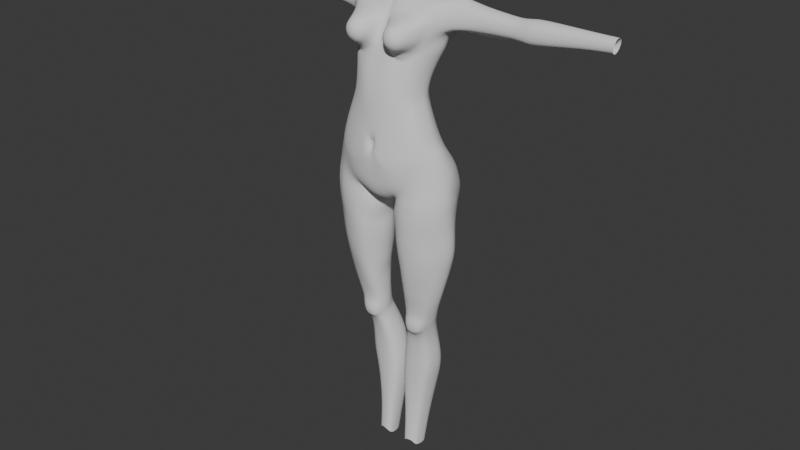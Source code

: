 # Source: StylizedCharaBlendAlong24.blend  (saved by Blender 5.0.118; exported with 4.5.12 LTS)
import bpy
from mathutils import Matrix  # noqa: F401  (used for matrix-valued properties, if any)

bpy.ops.wm.read_factory_settings(use_empty=True)
scene = bpy.context.scene
scene.name = 'Scene'

# ---- collections
col_reference_images = bpy.data.collections.new('Reference images'); scene.collection.children.link(col_reference_images)
col_mesh = bpy.data.collections.new('Mesh'); scene.collection.children.link(col_mesh)

# ---- world
world_world = bpy.data.worlds.new('World'); scene.world = world_world
world_world.use_nodes = True; world_world.node_tree.nodes.clear()
_N = world_world.node_tree.nodes; _L = world_world.node_tree.links
n0 = _N.new('ShaderNodeOutputWorld'); n0.name = 'World Output'; n0.location = (200, 100)
n1 = _N.new('ShaderNodeBackground'); n1.name = 'Background'; n1.location = (-200, 100)
n1.inputs[0].default_value = (0.05088, 0.05088, 0.05088, 1.0)
_L.new(n1.outputs[0], n0.inputs[0])
n0.is_active_output = True
world_world.color = (0.05088, 0.05088, 0.05088)
world_world.sun_shadow_jitter_overblur = 0.0

# ---- meshes
me_cylinder = bpy.data.meshes.new('Cylinder')
me_cylinder.from_pydata([(1.521e-07, 0.6486, -1.5), (-8.329e-09, 0.7866, 1.124), (0.5234, 0.7797, 1.157), (0.7527, 0.6677, 1.218), (1.152, 0.502, -1.3), (1.025, 0.4306, 1.621), (1.328, -0.01377, -1.07), (1.04, 0.2911, 1.606), (1.216, -0.3473, -1.17), (0.9895, 0.07865, 1.587), (0.9233, -0.6022, -1.389), (0.7633, -0.3312, 1.251), (0.5135, -0.7313, -1.714), (1.463e-08, -0.7658, -1.884), (-9.369e-13, -0.4945, 1.288), (-2.003e-07, 0.4617, -0.4658), (0.5191, 0.4121, -0.4094), (0.7744, 0.2547, -0.3688), (0.9322, 0.01215, -0.3372), (0.9847, -0.1694, -0.3307), (0.9272, -0.4661, -0.4242), (0.7791, -0.6147, -0.5061), (0.5383, -0.7376, -0.6016), (-4.478e-10, -0.8241, -0.8921), (7.777e-08, 0.5738, 0.5819), (0.418, 0.5094, 0.5983), (0.6102, 0.3875, 0.6682), (0.7814, 0.1625, 0.7053), (0.8334, -0.002108, 0.7021), (0.7812, -0.249, 0.6832), (0.6046, -0.4995, 0.6598), (0.4521, -0.5988, 0.6318), (-3.685e-16, -0.6897, 0.6003), (0.4666, 0.3315, -0.0007493), (0.6661, 0.2081, 0.03722), (0.7744, 0.01983, 0.09757), (0.8325, -0.1352, 0.09741), (0.7747, -0.421, 0.04343), (0.6569, -0.5861, -0.04943), (0.475, -0.6935, -0.1323), (8.445e-19, -0.7933, -0.1982), (1.676e-07, 0.3882, -0.07757), (-1.223e-07, 0.4151, 0.2052), (0.4113, 0.3516, 0.2429), (0.5823, 0.2359, 0.2967), (0.7214, 0.05888, 0.3404), (0.7941, -0.08712, 0.3383), (0.722, -0.3769, 0.2918), (0.5826, -0.5689, 0.2411), (0.4386, -0.6737, 0.1975), (1.365e-17, -0.7747, 0.1602), (0.4771, 0.71, -1.089), (0.7482, 0.6113, -1.031), (1.027, 0.4106, -1.032), (1.253, -0.05646, -0.7511), (1.109, -0.3854, -0.8969), (0.9008, -0.6165, -1.064), (0.5729, -0.7834, -1.242), (-5.508e-09, -0.8113, -1.375), (-1.91e-07, 0.6704, -1.193), (6.347e-08, 0.104, -2.098), (0.1704, 0.01836, -2.009), (-3.293e-08, -0.3917, -2.074), (0.3025, -0.4012, -1.919), (-1.055e-07, 0.4359, -1.774), (0.09573, 0.2778, -2.065), (0.571, 0.5976, -3.116), (0.9482, 0.7061, -3.041), (1.286, 0.3315, -3.052), (1.485, 0.06875, -3.086), (1.29, -0.2711, -3.087), (0.9665, -0.5233, -3.126), (0.4901, -0.6268, -3.18), (0.1962, 0.05281, -3.203), (0.2283, -0.285, -3.201), (0.3186, 0.3466, -3.172), (0.5856, 0.5819, -2.724), (0.3355, 0.3481, -2.777), (1.24, 0.3422, -2.581), (0.9252, 0.7956, -2.646), (0.1332, 0.02159, -2.817), (0.2179, -0.3415, -2.803), (0.4802, -0.6776, -2.778), (0.9434, -0.5788, -2.664), (1.309, -0.2977, -2.588), (1.471, 0.04381, -2.542), (0.5454, 0.4636, -3.979), (0.8929, 0.5701, -4.004), (1.148, 0.2054, -3.935), (1.244, 0.02348, -3.925), (1.126, -0.2075, -3.948), (0.892, -0.3487, -3.971), (0.5068, -0.4577, -4.0), (0.3147, 0.009673, -3.967), (0.321, -0.2408, -3.969), (0.3695, 0.2265, -3.998), (0.2712, 0.3947, -2.413), (0.8566, 0.7047, -2.335), (0.1609, -0.4331, -2.275), (0.9369, -0.6509, -1.982), (1.312, -0.3897, -1.874), (1.491, -0.05464, -1.805), (0.5398, 0.643, -2.423), (1.181, 0.5569, -2.122), (0.1632, -0.01889, -2.337), (0.5107, -0.6941, -2.135), (0.4925, 0.3774, -4.465), (0.1096, 0.3137, -2.221), (0.2436, -0.3167, -2.111), (0.9111, -0.6124, -1.628), (1.273, -0.3393, -1.46), (1.427, 0.01104, -1.446), (1.231, 0.5689, -1.735), (0.07538, 0.01757, -2.133), (0.4619, -0.6759, -1.849), (0.8276, 0.3967, -4.437), (1.008, 0.1745, -4.474), (1.056, 0.03898, -4.482), (0.9742, -0.163, -4.471), (0.7987, -0.2629, -4.452), (0.5025, -0.3142, -4.448), (0.3073, 0.01381, -4.459), (0.3332, -0.1971, -4.453), (0.3459, 0.1863, -4.464), (0.006699, 0.7386, -1.635), (0.2506, 0.8334, 1.135), (0.2767, -0.7525, -1.811), (0.1238, -0.481, 1.333), (0.2964, -0.8073, -0.6779), (0.1849, 0.451, -0.4065), (0.2469, -0.7203, 0.4976), (0.1482, 0.5685, 0.5628), (0.1354, 0.3725, 0.02672), (0.2344, -0.7679, -0.2497), (0.1007, 0.387, 0.2627), (0.2444, -0.7519, 0.156), (0.2075, 0.7471, -1.173), (0.2667, -0.8323, -1.222), (0.1064, 0.08608, -2.037), (0.1894, -0.336, -2.101), (0.01949, 0.4628, -1.969), (0.5815, 0.589, -2.531), (1.231, 0.4068, -2.342), (0.1818, -0.01429, -2.631), (0.5244, -0.6787, -2.524), (0.3191, 0.3467, -2.596), (0.9067, 0.7424, -2.464), (0.2385, -0.3946, -2.621), (0.9423, -0.6206, -2.396), (1.315, -0.3522, -2.328), (1.463, 0.003815, -2.261), (0.4565, 0.3824, -4.774), (0.79, 0.4263, -4.765), (0.9365, 0.1858, -4.812), (0.9358, 0.07288, -4.807), (0.873, -0.1317, -4.77), (0.729, -0.2363, -4.688), (0.5081, -0.2628, -4.684), (0.2981, 0.0227, -4.805), (0.3527, -0.1691, -4.765), (0.3295, 0.1753, -4.816), (0.4469, 0.4078, -4.92), (0.7641, 0.4657, -4.949), (0.8905, 0.1917, -4.943), (0.8916, 0.08242, -4.943), (0.8583, -0.09114, -4.95), (0.6802, -0.2639, -4.826), (0.7854, -0.218, -4.882), (0.3047, 0.03009, -4.932), (0.3311, -0.1238, -4.946), (0.3431, 0.1796, -4.934), (0.4406, 0.4647, -5.054), (0.7427, 0.4308, -5.067), (0.8709, 0.2282, -5.046), (0.8683, 0.1203, -5.053), (0.8069, -0.06842, -5.119), (0.6556, -0.1288, -5.227), (0.4447, -0.1588, -5.222), (0.3165, 0.09047, -5.043), (0.339, -0.09352, -5.115), (0.3549, 0.2389, -5.04), (0.381, 0.5866, -5.347), (0.6851, 0.5527, -5.357), (0.815, 0.3686, -5.37), (0.8145, 0.2418, -5.372), (0.7833, 0.03223, -5.382), (0.6449, -0.05375, -5.412), (0.3622, -0.1035, -5.403), (0.2315, 0.2193, -5.364), (0.2422, 0.007643, -5.376), (0.2674, 0.3822, -5.365), (0.2554, 0.7306, -6.817), (0.5417, 0.7127, -6.809), (0.7058, 0.5553, -6.75), (0.7397, 0.3801, -6.746), (0.6857, 0.1379, -6.733), (0.5228, 0.02545, -6.782), (0.2298, -0.01279, -6.791), (0.06706, 0.3455, -6.783), (0.07772, 0.09979, -6.763), (0.1001, 0.5598, -6.779), (0.8164, 0.5258, -5.89), (0.6357, 0.7026, -5.907), (0.1038, 0.3047, -5.898), (0.1234, 0.07835, -5.894), (0.2824, -0.03843, -5.908), (0.6163, 0.002757, -5.91), (0.8377, 0.3308, -5.89), (0.3098, 0.7224, -5.905), (0.1467, 0.531, -5.894), (0.7954, 0.1069, -5.892), (0.2801, 0.5887, -7.589), (0.4816, 0.5723, -7.589), (0.5848, 0.4333, -7.598), (0.5973, 0.3006, -7.595), (0.5657, 0.1063, -7.585), (0.464, 0.01068, -7.571), (0.2588, -0.02348, -7.572), (0.1572, 0.2705, -7.611), (0.1656, 0.06938, -7.593), (0.1819, 0.4399, -7.604), (0.3014, 0.4468, -8.215), (0.4565, 0.4352, -8.216), (0.5537, 0.3036, -8.34), (0.5606, 0.1813, -8.336), (0.5376, 0.01767, -8.33), (0.4399, -0.04684, -8.204), (0.2829, -0.0729, -8.202), (0.1864, 0.1562, -8.347), (0.1947, -0.01697, -8.332), (0.2089, 0.309, -8.342), (0.8193, 0.5599, -6.263), (0.06831, 0.3324, -6.289), (0.2519, -0.02583, -6.279), (0.8416, 0.3636, -6.26), (0.2791, 0.7567, -6.293), (0.7996, 0.1223, -6.255), (0.616, 0.7383, -6.287), (0.07984, 0.0893, -6.276), (0.597, 0.01289, -6.273), (0.1041, 0.5644, -6.283), (0.5259, -0.2797, -4.823), (0.4152, -0.2438, -4.879), (0.7945, -0.1899, -4.989), (0.3885, -0.2112, -4.989), (0.7527, -0.1828, -5.099), (0.6419, -0.2039, -5.163), (0.4956, -0.2193, -5.161), (0.4073, -0.1989, -5.1), (0.6469, -0.2823, -4.928), (0.7176, -0.2588, -4.95), (0.5392, -0.2925, -4.925), (0.4708, -0.2762, -4.944), (0.717, -0.2479, -5.018), (0.4586, -0.2623, -5.016), (0.7029, -0.2374, -5.09), (0.629, -0.2521, -5.11), (0.5241, -0.2613, -5.108), (0.4597, -0.2485, -5.089), (0.6335, -0.2739, -5.023), (0.5342, -0.2821, -5.021), (0.5662, 0.4833, -3.73), (0.9243, 0.6337, -3.709), (0.3617, 0.267, -3.739), (0.2549, 0.02669, -3.707), (0.9327, -0.4002, -3.728), (1.202, -0.2146, -3.676), (1.209, 0.2494, -3.663), (0.2881, -0.2509, -3.721), (0.5216, -0.5194, -3.779), (1.314, 0.04327, -3.662), (0.5727, 0.524, -3.467), (0.2491, 0.04526, -3.456), (1.248, -0.2274, -3.435), (0.2603, -0.2597, -3.481), (0.9571, -0.4549, -3.474), (0.3455, 0.3123, -3.492), (0.9435, 0.6522, -3.447), (1.248, 0.299, -3.418), (0.5188, -0.5713, -3.516), (1.369, 0.06387, -3.427), (0.8681, 0.5119, -4.166), (0.5271, 0.4245, -4.183), (0.3646, 0.2087, -4.174), (0.3208, 0.00849, -4.158), (0.8571, -0.3128, -4.191), (1.055, -0.1982, -4.167), (1.097, 0.1884, -4.153), (0.3296, -0.2263, -4.161), (0.509, -0.4043, -4.199), (1.173, 0.02261, -4.183), (0.6518, 0.6429, -5.637), (0.1743, 0.05224, -5.646), (0.6298, -0.0163, -5.653), (0.1973, 0.4706, -5.642), (0.8121, 0.4616, -5.644), (0.1568, 0.2722, -5.643), (0.3125, -0.06607, -5.645), (0.8242, 0.296, -5.645), (0.3393, 0.6692, -5.63), (0.7857, 0.07734, -5.649), (1.734e-09, -0.8424, -1.064), (0.0, -0.7989, -0.4607), (0.117, -0.8304, -0.6994), (0.1078, -0.8631, -0.9136), (0.09728, -0.8079, -0.5452), (4.382e-15, -0.7808, -0.5886), (0.05255, -0.7832, -0.7107), (0.04844, -0.8053, -0.7919), (0.04755, -0.773, -0.6422), (9.245e-11, -0.8028, -0.8221), (-1.235e-13, -0.7698, -0.6375), (0.03337, -0.7697, -0.7172), (0.03161, -0.7874, -0.7749), (0.03204, -0.7645, -0.6597), (-1.467e-11, -0.7855, -0.7714), (1.679e-12, -0.7706, -0.6849), (0.03314, -0.7655, -0.7157), (0.03842, -0.7783, -0.7765), (0.03447, -0.7605, -0.6586), (1.341, 0.2475, -1.973), (1.285, 0.3033, -1.554), (1.24, 0.2585, -1.2), (0.7802, 0.8685, -1.541), (0.4332, 0.8922, -1.466), (0.6218, 0.8594, -1.422), (0.7705, 0.8127, -1.401), (0.2207, 0.8394, -2.188), (0.6567, 0.9264, -2.122), (0.4321, 0.9093, -2.183), (0.8229, 0.8961, -2.047), (0.09567, 0.7428, -2.094), (0.8183, 0.9066, -1.903), (0.03073, 0.819, -1.714), (0.2521, 0.9088, -1.525), (0.02967, 0.7055, -1.983), (0.4136, 0.9593, -1.642), (0.6021, 0.9382, -1.592), (0.2385, 0.918, -2.026), (0.6256, 0.965, -1.959), (0.4209, 0.9628, -2.009), (0.09622, 0.845, -2.01), (0.1072, 0.9185, -1.71), (0.2405, 0.9581, -1.683), (0.08175, 0.5575, -2.164), (0.1217, 0.8846, -1.595), (0.1105, 0.8288, -1.442), (0.4573, 0.8043, -1.287), (0.6808, 0.7562, -1.247), (0.8875, 0.7034, -1.266), (0.2405, 0.8381, -1.358), (0.9525, 0.7316, -1.444), (1.012, 0.7807, -1.853), (0.9645, 0.7899, -2.086), (0.2222, 0.6697, -2.308), (0.4712, 0.7985, -2.33), (0.7449, 0.8398, -2.25), (0.1067, 0.913, -1.869), (2.092e-07, 0.5949, -0.9378), (0.4884, 0.6084, -0.9047), (0.7705, 0.4573, -0.8218), (1.001, 0.2418, -0.822), (1.127, -0.087, -0.6804), (1.095, -0.4008, -0.84), (0.8784, -0.6233, -0.916), (0.5765, -0.7849, -1.023), (0.1688, 0.6848, -1.079), (0.2861, -0.8498, -1.081), (0.04707, -0.7982, -0.7794), (0.1124, -0.8571, -0.8535), (0.02505, -0.7793, -0.7713), (0.01853, -0.7744, -0.7719), (0.6057, 0.9782, -1.78), (0.4135, 0.9893, -1.829), (0.2461, 0.9707, -1.859), (0.7924, 0.9152, -1.725), (0.9806, 0.7724, -1.646), (0.01823, 0.7621, -1.856), (-0.007381, 0.6319, -1.823), (1.2, 0.5109, -1.503), (1.39, 0.06508, -1.261), (1.108, 0.8101, 1.861), (1.347, 0.6542, 2.051), (1.509, 0.4376, 2.123), (1.359, 0.2192, 2.085), (1.143, 0.1465, 2.044), (1.095, 0.05085, 1.699), (-2.473e-12, -0.36, 1.673), (2.573e-09, -0.0647, 2.067), (-1.099e-08, 0.1373, 2.263), (-1.187e-08, 0.8147, 2.389), (-5.453e-10, 0.8655, 2.13), (-4.301e-11, 0.9256, 1.829), (0.5125, 0.981, 1.918), (0.5923, 0.7989, 2.094), (0.6168, 0.4705, 2.184), (0.6077, 0.09724, 2.138), (0.5444, -0.09674, 2.085), (0.4648, 0.9964, 1.574), (0.2537, 0.8292, 2.121), (0.1535, 0.995, 1.925), (0.2694, 0.5644, 2.303), (0.2773, 0.1741, 2.208), (0.06996, -0.1394, 2.088), (0.0941, -0.3785, 1.622), (0.7744, 0.9401, 1.926), (0.8379, 0.7566, 2.082), (0.8129, 0.4557, 2.17), (0.8582, 0.1113, 2.117), (0.8843, -0.04961, 2.048), (0.8675, -0.2339, 1.593), (0.7493, 0.9653, 1.77), (2.013e-10, 0.9359, 1.654), (1.063, 0.8122, 1.666), (1.126, 0.05912, 1.835), (6.568e-11, -0.2535, 1.786), (0.5547, -0.2612, 1.905), (0.09556, -0.2893, 1.804), (0.8912, -0.1664, 1.803), (1.136, 0.09603, 1.954), (-4.977e-10, -0.1517, 1.954), (0.5145, -0.1832, 1.931), (0.08438, -0.2132, 1.946), (0.9404, -0.1065, 1.96), (1.493, 0.3307, 2.116), (0.6279, 0.2732, 2.173), (0.3448, 0.3407, 2.269), (0.8187, 0.2745, 2.161), (1.487, 0.5417, 2.096), (2.789e-09, 0.8503, 2.26), (0.609, 0.6508, 2.146), (0.258, 0.7135, 2.206), (0.805, 0.6247, 2.139), (1.122, 0.7614, 1.995), (8.009e-11, 0.8999, 1.991), (0.5579, 0.9006, 2.01), (0.1879, 0.9217, 2.032), (0.8264, 0.8605, 2.006), (0.9011, 0.5771, 1.282), (1.049, -0.493, -1.295), (0.887, -0.1555, 1.343), (0.8426, -0.5511, -0.471), (0.842, 0.1508, -0.3552), (0.6951, -0.3928, 0.6772), (0.7008, 0.2866, 0.6995), (0.7125, 0.1275, 0.06307), (0.7074, -0.5154, -0.009659), (0.6419, 0.1601, 0.3154), (0.6423, -0.4867, 0.2628), (0.8678, 0.5253, -1.032), (0.99, -0.5175, -0.9921), (1.093, 0.5457, -3.046), (1.105, -0.4153, -3.109), (1.1, -0.4584, -2.631), (1.06, 0.6014, -2.618), (1.002, 0.4139, -3.975), (0.9922, -0.2882, -3.961), (0.9954, 0.6414, -2.244), (1.097, -0.539, -1.936), (1.066, -0.4954, -1.556), (0.9048, 0.3015, -4.452), (0.8739, -0.2201, -4.46), (1.046, 0.5987, -2.412), (1.102, -0.5056, -2.367), (0.8527, 0.3233, -4.785), (0.7907, -0.1915, -4.723), (0.8182, 0.3483, -4.946), (0.6894, -0.1949, -5.135), (0.7976, 0.344, -5.058), (0.7204, -0.1029, -5.181), (0.7252, -0.2442, -4.85), (0.7407, 0.4738, -5.363), (0.7042, -0.01692, -5.399), (0.612, 0.6453, -6.784), (0.5926, 0.0736, -6.761), (0.693, 0.04738, -5.902), (0.7131, 0.6269, -5.9), (0.5258, 0.5128, -7.592), (0.5075, 0.05162, -7.577), (0.4981, 0.3788, -8.269), (0.4818, -0.01921, -8.258), (0.6838, 0.05974, -6.265), (0.703, 0.6619, -6.277), (0.6606, -0.2458, -5.101), (0.6772, -0.2722, -4.937), (0.6693, -0.2628, -5.021), (1.046, 0.4691, -3.689), (1.048, -0.3207, -3.706), (1.082, -0.3574, -3.457), (1.074, 0.501, -3.434), (0.9663, 0.3734, -4.16), (0.942, -0.2637, -4.18), (0.7204, 0.5653, -5.64), (0.6966, 0.02381, -5.651), (0.6855, 0.8394, -1.413), (0.7279, 0.9134, -2.09), (0.6784, 0.9083, -1.57), (0.7081, 0.94, -1.935), (0.7694, 0.7336, -1.255), (0.8389, 0.8185, -2.18), (0.8691, 0.365, -0.8219), (0.9711, -0.528, -0.8834), (0.6857, 0.9512, -1.757), (0.9724, 0.8664, 1.929), (1.062, 0.7336, 2.061), (1.281, 0.2784, 2.134), (1.071, 0.1318, 2.097), (1.024, 0.06261, 2.051), (0.9928, -0.07802, 1.67), (0.9518, 0.8886, 1.77), (1.018, -0.05352, 1.809), (1.02, 0.001647, 1.953), (1.397, 0.3991, 2.15), (1.272, 0.5498, 2.12), (1.019, 0.8005, 2.01), (4.286e-08, 0.1373, 2.316), (4.625e-08, 0.7874, 2.481), (0.219, 0.5558, 2.469), (0.2178, 0.2177, 2.373), (0.2828, 0.3509, 2.431), (0.2929, 0.342, 2.643), (0.2071, 0.2104, 2.63), (0.2281, 0.5448, 2.633), (-1.742e-07, 0.8018, 2.605), (-1.615e-07, 0.1373, 2.56), (0.7751, 0.765, 1.193), (1.027, 0.7157, 1.54), (2.887e-09, 0.8874, 1.315), (0.4845, 0.8613, 1.159), (0.1841, 0.9726, 1.353), (0.9292, 0.6726, 1.304), (-4.289e-08, 0.6928, 0.8851), (0.4792, 0.6632, 0.9097), (0.6954, 0.5392, 0.9824), (0.895, 0.3005, 1.027), (0.9247, 0.135, 1.035), (0.8957, -0.09423, 1.077), (0.6825, -0.4002, 1.015), (0.4999, -0.5026, 1.004), (-5.993e-15, -0.5805, 0.9852), (0.2706, -0.5882, 0.9605), (0.2006, 0.7258, 0.8839), (0.8025, -0.2601, 1.049), (0.812, 0.4351, 1.031), (2.041e-08, 0.7397, 1.005), (0.5033, 0.7239, 1.032), (0.729, 0.599, 1.106), (0.9357, 0.3701, 1.184), (1.024, 0.1991, 1.197), (0.9373, -0.01554, 1.254), (0.7131, -0.3611, 1.156), (0.5049, -0.5011, 0.9295), (1.65e-13, -0.5375, 1.137), (0.2074, -0.5362, 1.193), (0.2212, 0.7879, 1.01), (0.8447, -0.2078, 1.196), (0.8558, 0.4936, 1.161), (0.9377, 0.8649, 1.632), (0.4863, 1.009, 1.756), (0.7327, 0.9446, 1.598), (0.141, 1.019, 1.753), (0.1347, 1.003, 1.577), (-8.398e-10, 0.9209, 1.498), (0.9428, 0.846, 1.404), (0.2168, 0.8788, 1.197), (0.477, 0.9879, 1.33), (0.7485, 0.9282, 1.364), (0.237, 0.9428, 1.24), (0.4435, 0.9172, 1.232), (0.7147, 0.8486, 1.269), (0.8823, 0.7665, 1.342), (2.297, 0.4475, 1.569), (2.339, 0.3366, 1.603), (2.354, 0.2384, 1.658), (2.213, 0.6095, 1.836), (2.325, 0.5573, 1.971), (2.4, 0.4275, 2.026), (2.397, 0.2962, 1.994), (2.4, 0.2504, 1.956), (2.372, 0.1988, 1.748), (2.215, 0.6001, 1.734), (2.389, 0.1982, 1.833), (2.398, 0.218, 1.903), (2.4, 0.358, 2.02), (2.378, 0.495, 2.01), (2.238, 0.5919, 1.917), (2.254, 0.552, 1.637), (1.811, 0.5094, 2.053), (1.799, 0.5732, 2.008), (1.784, 0.1653, 1.758), (1.805, 0.1693, 1.854), (1.787, 0.617, 1.945), (1.772, 0.6363, 1.857), (1.745, 0.6337, 1.734), (1.722, 0.5803, 1.609), (1.721, 0.4548, 1.439), (1.757, 0.3263, 1.589), (1.761, 0.2018, 1.644), (1.814, 0.1934, 1.933), (1.818, 0.4322, 2.073), (1.817, 0.2294, 1.993), (1.809, 0.2795, 2.033), (1.816, 0.3514, 2.065), (2.881, 0.4565, 1.531), (2.922, 0.3231, 1.571), (2.928, 0.1948, 1.63), (2.939, 0.6468, 1.85), (2.967, 0.5808, 2.008), (2.987, 0.4337, 2.077), (2.979, 0.2747, 2.035), (2.986, 0.2222, 1.992), (2.952, 0.1555, 1.748), (2.911, 0.6434, 1.722), (2.973, 0.1595, 1.848), (2.983, 0.1845, 1.93), (2.985, 0.3495, 2.068), (2.98, 0.5142, 2.055), (2.955, 0.6264, 1.943), (2.886, 0.5819, 1.597), (4.493, 0.4308, 1.75), (4.514, 0.3545, 1.77), (4.519, 0.2836, 1.806), (4.524, 0.5388, 1.929), (4.541, 0.5012, 2.02), (4.552, 0.4177, 2.058), (4.547, 0.3276, 2.035), (4.551, 0.2975, 2.01), (4.532, 0.2598, 1.871), (4.509, 0.5361, 1.857), (4.544, 0.2619, 1.928), (4.55, 0.276, 1.975), (4.55, 0.3699, 2.054), (4.548, 0.4634, 2.046), (4.533, 0.527, 1.982), (4.495, 0.5009, 1.787), (3.972, 0.2428, 1.848), (3.986, 0.2456, 1.911), (3.974, 0.5432, 1.972), (3.964, 0.5559, 1.914), (3.946, 0.5545, 1.832), (3.93, 0.5157, 1.751), (3.925, 0.4345, 1.707), (3.954, 0.3502, 1.736), (3.956, 0.2662, 1.771), (3.982, 0.514, 2.014), (3.992, 0.2616, 1.964), (3.994, 0.4202, 2.057), (3.99, 0.4716, 2.043), (3.994, 0.2855, 2.004), (3.988, 0.3186, 2.03), (3.993, 0.3665, 2.052), (2.587, 0.2264, 1.902), (2.589, 0.2566, 1.951), (2.583, 0.2984, 1.985), (2.588, 0.3587, 2.012), (2.591, 0.4262, 2.018), (2.585, 0.4907, 2.0), (2.584, 0.5382, 1.977), (2.562, 0.2029, 1.755), (2.579, 0.2063, 1.835), (2.232, 0.6333, 1.758), (2.348, 0.6001, 1.945), (2.239, 0.6346, 1.832), (2.508, 0.5301, 1.614), (2.5, 0.4467, 1.578), (2.538, 0.3389, 1.613), (2.541, 0.2329, 1.658), (2.794, 0.2046, 1.916), (2.789, 0.2861, 2.011), (2.791, 0.5032, 2.028), (2.765, 0.1782, 1.751), (2.817, 0.6072, 1.907), (2.785, 0.6128, 1.722), (2.699, 0.4514, 1.552), (2.796, 0.2386, 1.973), (2.795, 0.3539, 2.041), (2.797, 0.4302, 2.048), (2.782, 0.5591, 1.981), (2.784, 0.1819, 1.841), (2.817, 0.6231, 1.822), (2.705, 0.5548, 1.622), (2.738, 0.3306, 1.591), (2.743, 0.213, 1.643), (2.264, 0.6249, 1.894), (2.269, 0.6077, 1.676), (2.533, 0.5923, 1.936), (2.457, 0.5883, 1.657), (2.707, 0.6224, 1.865), (2.682, 0.6315, 1.728), (2.67, 0.6013, 1.917), (2.708, 0.633, 1.799), (2.613, 0.6068, 1.667), (2.312, 0.6454, 1.78), (2.392, 0.6383, 1.894), (2.317, 0.6509, 1.828), (2.33, 0.6414, 1.872), (2.354, 0.654, 1.745), (2.499, 0.6368, 1.888), (2.461, 0.6522, 1.725), (2.637, 0.6402, 1.834), (2.615, 0.6586, 1.747), (2.59, 0.6416, 1.864), (2.631, 0.6494, 1.79), (2.565, 0.6535, 1.723), (2.478, 0.676, 1.812), (2.38, 0.6699, 1.822), (2.568, 0.6717, 1.799), (0.9013, 0.6302, 2.141), (0.8785, 0.4233, 2.175), (0.9449, 0.2278, 2.155), (1.38, 0.3375, 2.146), (0.8943, 0.3205, 2.175), (1.378, 0.4714, 2.144), (0.8776, 0.5278, 2.17), (1.069, 0.6168, 2.134), (1.093, 0.2366, 2.146), (1.227, 0.3283, 2.166), (1.301, 0.3957, 2.169), (1.222, 0.4769, 2.167), (0.987, 0.5134, 2.179), (0.9519, 0.4131, 2.185), (1.005, 0.3128, 2.177), (1.299, 0.3549, 2.165), (0.9587, 0.3513, 2.183), (1.297, 0.4428, 2.168), (0.9468, 0.4804, 2.185), (1.094, 0.504, 2.173), (1.106, 0.308, 2.176), (1.102, 0.3929, 2.185), (1.218, 0.3947, 2.175), (1.005, 0.4035, 2.184), (0.4554, -0.8451, 1.471), (0.4554, -0.7563, 1.68), (0.5123, -0.8217, 1.569), (0.5606, -0.7565, 1.652), (0.5929, -0.6596, 1.707), (0.554, -0.822, 1.527), (0.6376, -0.7571, 1.575), (0.6935, -0.6603, 1.607), (0.8376, -0.2661, 1.46), (0.5693, -0.8224, 1.471), (0.6658, -0.7579, 1.47), (0.7303, -0.6614, 1.469), (0.554, -0.8229, 1.414), (0.6376, -0.7587, 1.365), (0.6935, -0.6624, 1.332), (0.8005, -0.2986, 1.356), (0.5123, -0.8232, 1.372), (0.5606, -0.7593, 1.288), (0.5929, -0.6632, 1.231), (0.4554, -0.8233, 1.357), (0.4554, -0.7595, 1.26), (0.4554, -0.6635, 1.194), (0.3985, -0.8232, 1.372), (0.3502, -0.7593, 1.288), (0.3179, -0.6632, 1.231), (0.3568, -0.8229, 1.414), (0.2732, -0.7587, 1.365), (0.2173, -0.6624, 1.332), (0.3415, -0.8224, 1.471), (0.245, -0.7579, 1.47), (0.1805, -0.6614, 1.469), (0.3568, -0.822, 1.527), (0.2732, -0.7571, 1.575), (0.2173, -0.6603, 1.607), (0.3985, -0.8217, 1.569), (0.3502, -0.7565, 1.652), (0.3179, -0.6596, 1.707), (0.4554, -0.8216, 1.584), (0.4554, -0.6593, 1.744)], [], [(554, 125, 2, 545), (545, 2, 3, 546), (556, 438, 5, 547), (547, 5, 7, 548), (548, 7, 9, 549), (555, 440, 11, 550), (553, 127, 14, 552), (367, 128, 303, 369), (364, 21, 22, 365), (501, 441, 21, 364), (362, 19, 20, 363), (361, 18, 19, 362), (500, 442, 18, 361), (359, 16, 17, 360), (366, 129, 16, 359), (135, 130, 32, 50), (48, 30, 31, 49), (448, 443, 30, 48), (46, 28, 29, 47), (45, 27, 28, 46), (447, 444, 27, 45), (43, 25, 26, 44), (134, 131, 25, 43), (129, 132, 33, 16), (16, 33, 34, 17), (442, 445, 35, 18), (18, 35, 36, 19), (19, 36, 37, 20), (441, 446, 38, 21), (21, 38, 39, 22), (133, 40, 302, 305), (132, 134, 43, 33), (33, 43, 44, 34), (445, 447, 45, 35), (35, 45, 46, 36), (36, 46, 47, 37), (446, 448, 48, 38), (38, 48, 49, 39), (133, 135, 50, 40), (4, 53, 54, 6, 322), (6, 54, 55, 8), (439, 450, 56, 10), (10, 56, 57, 12), (126, 137, 58, 13), (139, 63, 12, 126), (140, 65, 61, 138), (138, 61, 63, 139), (77, 76, 66, 75), (454, 78, 68, 451), (81, 80, 73, 74), (76, 79, 67, 66), (80, 77, 75, 73), (83, 82, 72, 71), (82, 81, 74, 72), (453, 83, 71, 452), (85, 84, 70, 69), (78, 85, 69, 68), (142, 150, 85, 78), (150, 149, 84, 85), (463, 148, 83, 453), (144, 147, 81, 82), (148, 144, 82, 83), (143, 145, 77, 80), (147, 143, 80, 81), (462, 142, 78, 454), (145, 141, 76, 77), (261, 262, 87, 86), (264, 263, 95, 93), (487, 265, 91, 456), (486, 267, 88, 455), (268, 264, 93, 94), (265, 269, 92, 91), (267, 270, 89, 88), (263, 261, 86, 95), (269, 268, 94, 92), (270, 266, 90, 89), (108, 113, 104, 98), (141, 102, 97, 146), (113, 107, 96, 104), (109, 114, 105, 99), (114, 108, 98, 105), (459, 109, 99, 458), (111, 110, 100, 101), (112, 321, 111, 101, 320, 103), (379, 380, 111, 321, 112), (6, 8, 110, 111, 380), (439, 10, 109, 459), (12, 63, 108, 114), (10, 12, 114, 109), (61, 65, 107, 113), (63, 61, 113, 108), (282, 281, 115, 106), (284, 283, 123, 121), (491, 285, 119, 461), (490, 287, 116, 460), (288, 284, 121, 122), (285, 289, 120, 119), (287, 290, 117, 116), (283, 282, 106, 123), (289, 288, 122, 120), (290, 286, 118, 117), (0, 124, 378, 140, 64), (60, 138, 139, 62), (64, 140, 138, 60), (62, 139, 126, 13), (12, 57, 137, 126), (0, 59, 136, 346, 124), (39, 49, 135, 133), (41, 42, 134, 132), (22, 39, 133, 128), (15, 41, 132, 129), (42, 24, 131, 134), (49, 31, 130, 135), (358, 15, 129, 366), (365, 22, 128, 367), (544, 1, 125, 554), (76, 141, 146, 79), (96, 102, 141, 145), (457, 103, 142, 462), (98, 104, 143, 147), (104, 96, 145, 143), (99, 105, 144, 148), (105, 98, 147, 144), (458, 99, 148, 463), (101, 100, 149, 150), (103, 320, 101, 150, 142), (122, 121, 158, 159), (119, 120, 157, 156), (116, 117, 154, 153), (123, 106, 151, 160), (120, 122, 159, 157), (106, 115, 152, 151), (117, 118, 155, 154), (121, 123, 160, 158), (461, 119, 156, 465), (460, 116, 153, 464), (154, 155, 165, 164), (151, 152, 162, 161), (158, 160, 170, 168), (165, 155, 167, 243), (464, 153, 163, 466), (159, 158, 168, 169), (169, 179, 248, 244), (153, 154, 164, 163), (160, 151, 161, 170), (156, 157, 241, 166), (161, 162, 172, 171), (168, 170, 180, 178), (469, 175, 245, 467), (466, 163, 173, 468), (169, 168, 178, 179), (157, 159, 242, 241), (163, 164, 174, 173), (170, 161, 171, 180), (179, 177, 247, 248), (164, 165, 175, 174), (469, 176, 186, 472), (468, 173, 183, 471), (179, 178, 188, 189), (176, 177, 187, 186), (173, 174, 184, 183), (180, 171, 181, 190), (177, 179, 189, 187), (174, 175, 185, 184), (171, 172, 182, 181), (178, 180, 190, 188), (482, 231, 193, 473), (238, 232, 198, 199), (239, 233, 197, 196), (231, 234, 194, 193), (240, 235, 191, 200), (233, 238, 199, 197), (234, 236, 195, 194), (235, 237, 192, 191), (232, 240, 200, 198), (481, 239, 196, 474), (493, 293, 206, 475), (296, 294, 209, 203), (299, 291, 202, 208), (298, 300, 210, 207), (297, 292, 204, 205), (294, 299, 208, 209), (295, 298, 207, 201), (293, 297, 205, 206), (292, 296, 203, 204), (492, 295, 201, 476), (199, 198, 218, 219), (196, 197, 217, 216), (193, 194, 214, 213), (200, 191, 211, 220), (197, 199, 219, 217), (194, 195, 215, 214), (191, 192, 212, 211), (198, 200, 220, 218), (474, 196, 216, 478), (473, 193, 213, 477), (213, 214, 224, 223), (220, 211, 221, 230), (217, 219, 229, 227), (214, 215, 225, 224), (211, 212, 222, 221), (218, 220, 230, 228), (478, 216, 226, 480), (477, 213, 223, 479), (219, 218, 228, 229), (216, 217, 227, 226), (475, 206, 239, 481), (203, 209, 240, 232), (208, 202, 237, 235), (207, 210, 236, 234), (205, 204, 238, 233), (209, 208, 235, 240), (201, 207, 234, 231), (206, 205, 233, 239), (204, 203, 232, 238), (476, 201, 231, 482), (465, 156, 166, 470), (159, 169, 244, 242), (175, 165, 243, 245), (177, 176, 246, 247), (166, 241, 251, 249), (244, 248, 258, 254), (242, 244, 254, 252), (241, 242, 252, 251), (243, 167, 250, 253), (248, 247, 257, 258), (470, 166, 249, 484), (247, 246, 256, 257), (245, 243, 253, 255), (467, 245, 255, 483), (260, 259, 249, 251), (485, 253, 250, 484), (260, 254, 258, 257), (251, 252, 254, 260), (483, 255, 253, 485), (257, 256, 259, 260), (280, 273, 266, 270), (279, 274, 268, 269), (276, 271, 261, 263), (278, 280, 270, 267), (275, 279, 269, 265), (274, 272, 264, 268), (489, 278, 267, 486), (488, 275, 265, 487), (272, 276, 263, 264), (271, 277, 262, 261), (66, 67, 277, 271), (73, 75, 276, 272), (452, 71, 275, 488), (451, 68, 278, 489), (74, 73, 272, 274), (71, 72, 279, 275), (68, 69, 280, 278), (75, 66, 271, 276), (72, 74, 274, 279), (69, 70, 273, 280), (89, 90, 286, 290), (92, 94, 288, 289), (95, 86, 282, 283), (88, 89, 290, 287), (91, 92, 289, 285), (94, 93, 284, 288), (455, 88, 287, 490), (456, 91, 285, 491), (93, 95, 283, 284), (86, 87, 281, 282), (471, 183, 295, 492), (189, 188, 296, 292), (186, 187, 297, 293), (183, 184, 298, 295), (190, 181, 299, 294), (187, 189, 292, 297), (184, 185, 300, 298), (181, 182, 291, 299), (188, 190, 294, 296), (472, 186, 293, 493), (301, 304, 308, 23), (305, 302, 306, 309), (128, 133, 305, 303), (58, 137, 304, 301), (369, 303, 307, 368), (303, 305, 309, 307), (23, 308, 313, 310), (368, 307, 312, 370), (307, 309, 314, 312), (309, 306, 311, 314), (312, 314, 319, 317), (310, 313, 318, 315), (370, 312, 317, 371), (314, 311, 316, 319), (316, 315, 318, 371, 317, 319), (355, 354, 327, 329), (346, 136, 350), (499, 356, 328, 495), (376, 352, 332, 375), (140, 335, 331, 344), (356, 355, 329, 328), (378, 124, 333, 377), (350, 347, 324, 334), (354, 344, 331, 327), (347, 348, 325, 324), (352, 353, 330, 332), (498, 349, 326, 494), (349, 351, 323, 326), (334, 324, 336, 343), (324, 325, 337, 336), (357, 342, 343, 374), (494, 326, 323, 496), (345, 334, 343, 342), (329, 327, 338, 340), (495, 328, 339, 497), (331, 335, 341), (328, 329, 340, 339), (327, 331, 341, 338), (372, 339, 340, 373), (374, 373, 340, 338), (502, 375, 332, 497), (377, 333, 342, 357), (333, 345, 342), (124, 346, 345, 333), (449, 53, 349, 498), (51, 52, 348, 347), (136, 51, 347, 350), (345, 346, 350, 334), (379, 112, 352, 376), (53, 4, 351, 349), (112, 103, 353, 352), (97, 102, 355, 356), (102, 96, 354, 355), (96, 107, 344, 354), (457, 97, 356, 499), (107, 65, 140, 344), (313, 370, 371, 318), (308, 368, 370, 313), (304, 369, 368, 308), (57, 365, 367, 137), (59, 358, 366, 136), (136, 366, 359, 51), (51, 359, 360, 52), (449, 500, 361, 53), (53, 361, 362, 54), (54, 362, 363, 55), (450, 501, 364, 56), (56, 364, 365, 57), (137, 367, 369, 304), (341, 357, 374, 338), (343, 336, 373, 374), (337, 372, 373, 336), (496, 323, 375, 502), (351, 376, 375, 323), (335, 377, 357, 341), (140, 378, 377, 335), (4, 379, 376, 351), (4, 322, 6, 380, 379), (393, 558, 560, 400), (431, 429, 390, 401), (436, 434, 391, 399), (402, 389, 388, 403), (417, 415, 387, 404), (408, 396, 397, 409), (437, 435, 394, 406), (427, 425, 396, 408), (432, 430, 395, 407), (411, 558, 393, 405), (396, 402, 403, 397), (435, 436, 399, 394), (425, 426, 402, 396), (430, 431, 401, 395), (560, 412, 392, 400), (509, 411, 405, 503), (506, 384, 505, 715), (432, 407, 708, 713), (514, 437, 406, 504), (506, 408, 409, 507), (510, 418, 410, 508), (563, 566, 559, 557), (127, 404, 387, 14), (566, 565, 398, 559), (398, 565, 529, 561), (440, 508, 410, 739, 746, 11), (511, 423, 418, 510), (421, 422, 417, 416), (423, 421, 416, 418), (422, 420, 415, 417), (403, 388, 420, 422), (409, 397, 421, 423), (397, 403, 422, 421), (507, 409, 423, 511), (383, 428, 712, 512), (395, 401, 426, 425), (407, 395, 425, 427), (382, 504, 714, 513), (394, 399, 431, 430), (406, 394, 430, 432), (399, 391, 429, 431), (503, 405, 437, 514), (393, 400, 436, 435), (405, 393, 435, 437), (400, 392, 434, 436), (381, 503, 514, 433), (406, 432, 713, 707), (427, 408, 709, 711), (385, 507, 511, 419), (419, 511, 510, 414), (9, 386, 508, 440), (526, 563, 557, 413), (414, 510, 508, 386), (384, 506, 507, 385), (433, 514, 504, 382), (408, 506, 715, 709), (504, 406, 707, 714), (413, 509, 503, 381), (337, 496, 502, 372), (55, 363, 501, 450), (52, 360, 500, 449), (103, 457, 499, 353), (52, 449, 498, 348), (372, 502, 497, 339), (330, 495, 497, 332), (325, 494, 496, 337), (348, 498, 494, 325), (353, 499, 495, 330), (185, 472, 493, 300), (182, 471, 492, 291), (90, 456, 491, 286), (87, 455, 490, 281), (67, 451, 489, 277), (70, 452, 488, 273), (273, 488, 487, 266), (277, 489, 486, 262), (256, 483, 485, 259), (259, 485, 484, 249), (246, 467, 483, 256), (167, 470, 484, 250), (155, 465, 470, 167), (202, 476, 482, 237), (210, 475, 481, 236), (212, 477, 479, 222), (215, 478, 480, 225), (192, 473, 477, 212), (195, 474, 478, 215), (291, 492, 476, 202), (300, 493, 475, 210), (236, 481, 474, 195), (237, 482, 473, 192), (172, 468, 471, 182), (175, 469, 472, 185), (162, 466, 468, 172), (176, 469, 467, 246), (152, 464, 466, 162), (115, 460, 464, 152), (118, 461, 465, 155), (100, 458, 463, 149), (97, 457, 462, 146), (281, 490, 460, 115), (286, 491, 461, 118), (8, 439, 459, 110), (110, 459, 458, 100), (262, 486, 455, 87), (266, 487, 456, 90), (146, 462, 454, 79), (149, 463, 453, 84), (84, 453, 452, 70), (79, 454, 451, 67), (8, 55, 450, 439), (37, 47, 448, 446), (34, 44, 447, 445), (20, 37, 446, 441), (17, 34, 445, 442), (44, 26, 444, 447), (47, 29, 443, 448), (360, 17, 442, 500), (363, 20, 441, 501), (549, 9, 440, 555), (546, 3, 438, 556), (401, 390, 516, 517), (426, 401, 517, 519), (402, 426, 519, 518), (389, 402, 518, 515), (518, 519, 520, 521), (519, 517, 522, 520), (517, 516, 523, 522), (515, 518, 521, 524), (5, 438, 530, 526), (125, 1, 527, 564), (3, 2, 528, 525), (2, 125, 564, 528), (438, 3, 525, 530), (26, 533, 543, 444), (29, 536, 542, 443), (24, 531, 541, 131), (31, 538, 540, 130), (130, 540, 539, 32), (30, 537, 538, 31), (443, 542, 537, 30), (28, 535, 536, 29), (27, 534, 535, 28), (444, 543, 534, 27), (25, 532, 533, 26), (131, 541, 532, 25), (533, 546, 556, 543), (536, 549, 555, 542), (531, 544, 554, 541), (538, 551, 553, 540), (540, 553, 552, 539), (537, 550, 551, 538), (542, 555, 550, 537), (535, 548, 549, 536), (534, 547, 548, 535), (543, 556, 547, 534), (532, 545, 546, 533), (541, 554, 545, 532), (562, 561, 529, 527), (411, 559, 398, 558), (509, 557, 559, 411), (557, 509, 413), (561, 560, 558, 398), (412, 560, 561, 562), (568, 528, 564, 567), (569, 525, 528, 568), (570, 530, 525, 569), (526, 530, 570, 563), (564, 527, 529, 567), (563, 570, 569, 566), (566, 569, 568, 565), (565, 568, 567, 529), (383, 424, 602, 599), (382, 428, 587, 588), (588, 587, 584, 575), (590, 589, 579, 581), (592, 591, 585, 574), (594, 593, 580, 586), (596, 595, 571, 572), (595, 594, 586, 571), (593, 592, 574, 580), (597, 596, 572, 573), (589, 597, 573, 579), (591, 588, 575, 585), (598, 590, 581, 582), (587, 599, 576, 584), (600, 598, 582, 578), (602, 601, 577, 583), (599, 602, 583, 576), (601, 600, 578, 577), (428, 383, 599, 587), (674, 667, 614, 610), (675, 668, 609, 615), (676, 675, 615, 608), (668, 674, 610, 609), (677, 669, 616, 607), (678, 670, 611, 613), (679, 671, 617, 606), (680, 672, 612, 618), (681, 673, 603, 604), (673, 680, 618, 603), (672, 679, 606, 612), (682, 681, 604, 605), (670, 682, 605, 611), (671, 677, 607, 617), (667, 678, 613, 614), (669, 676, 608, 616), (636, 635, 627, 629), (638, 637, 633, 622), (640, 639, 628, 634), (642, 641, 619, 620), (641, 640, 634, 619), (639, 638, 622, 628), (643, 642, 620, 621), (635, 643, 621, 627), (637, 644, 623, 633), (645, 636, 629, 630), (647, 646, 624, 632), (648, 645, 630, 626), (650, 649, 625, 631), (646, 650, 631, 624), (649, 648, 626, 625), (644, 647, 632, 623), (607, 616, 647, 644), (609, 610, 648, 649), (608, 615, 650, 646), (615, 609, 649, 650), (610, 614, 645, 648), (616, 608, 646, 647), (614, 613, 636, 645), (617, 607, 644, 637), (611, 605, 643, 635), (605, 604, 642, 643), (612, 606, 638, 639), (603, 618, 640, 641), (604, 603, 641, 642), (618, 612, 639, 640), (606, 617, 637, 638), (613, 611, 635, 636), (584, 576, 655, 656), (582, 581, 659, 651), (677, 671, 687, 689), (579, 573, 666, 658), (573, 572, 665, 666), (680, 663, 686, 691), (571, 586, 663, 664), (572, 571, 664, 665), (580, 574, 662, 660), (671, 679, 690, 687), (581, 579, 658, 659), (575, 584, 656, 657), (577, 578, 652, 653), (576, 583, 654, 655), (583, 577, 653, 654), (578, 582, 651, 652), (656, 655, 676, 669), (651, 659, 678, 667), (679, 672, 688, 690), (658, 666, 682, 670), (666, 665, 681, 682), (672, 680, 691, 688), (664, 663, 680, 673), (665, 664, 673, 681), (575, 657, 685, 661), (585, 575, 661, 683), (659, 658, 670, 678), (657, 656, 669, 677), (653, 652, 674, 668), (655, 654, 675, 676), (654, 653, 668, 675), (652, 651, 667, 674), (657, 677, 689, 685), (586, 580, 660, 684), (663, 586, 684, 686), (574, 585, 683, 662), (662, 683, 695, 694), (660, 662, 694, 692), (689, 687, 699, 701), (691, 686, 698, 703), (686, 684, 696, 698), (685, 689, 701, 697), (690, 688, 700, 702), (688, 691, 703, 700), (683, 661, 693, 695), (661, 685, 697, 693), (684, 660, 692, 696), (687, 690, 702, 699), (705, 693, 697, 704), (704, 697, 701, 706), (705, 694, 695, 693), (706, 702, 700, 703), (701, 699, 702, 706), (696, 692, 694, 705), (698, 704, 706, 703), (696, 705, 704, 698), (433, 382, 588, 591), (381, 433, 591, 592), (413, 381, 592, 593), (526, 413, 593, 594), (5, 526, 594, 595), (7, 5, 595, 596), (9, 7, 596, 597), (386, 9, 597, 589), (414, 386, 589, 590), (419, 414, 590, 598), (385, 419, 598, 600), (384, 385, 600, 601), (424, 384, 601, 602), (407, 427, 711, 708), (424, 383, 512, 710), (384, 424, 710, 505), (428, 382, 513, 712), (711, 709, 721, 723), (710, 512, 717, 722), (513, 714, 726, 718), (512, 712, 724, 717), (714, 707, 719, 726), (505, 710, 722, 716), (708, 711, 723, 720), (707, 713, 725, 719), (709, 715, 727, 721), (715, 505, 716, 727), (712, 513, 718, 724), (713, 708, 720, 725), (729, 728, 727, 716), (728, 730, 721, 727), (717, 724, 718, 729), (730, 720, 723, 721), (719, 725, 720, 730), (722, 717, 729, 716), (726, 719, 730, 728), (718, 726, 728, 729), (769, 732, 734, 735), (768, 731, 733), (416, 769, 735, 418), (732, 768, 733, 734), (733, 731, 736), (418, 735, 738, 410), (734, 733, 736, 737), (735, 734, 737, 738), (410, 738, 742, 739), (737, 736, 740, 741), (738, 737, 741, 742), (736, 731, 740), (742, 741, 744, 745), (740, 731, 743), (739, 742, 745, 746), (741, 740, 743, 744), (745, 744, 748, 749), (743, 731, 747), (746, 745, 749, 11), (744, 743, 747, 748), (11, 749, 752, 550), (748, 747, 750, 751), (749, 748, 751, 752), (747, 731, 750), (550, 752, 755, 551), (751, 750, 753, 754), (752, 751, 754, 755), (750, 731, 753), (755, 754, 757, 758), (753, 731, 756), (551, 755, 758, 553), (754, 753, 756, 757), (758, 757, 760, 761), (756, 731, 759), (553, 758, 761, 127), (757, 756, 759, 760), (127, 761, 764, 404), (760, 759, 762, 763), (761, 760, 763, 764), (759, 731, 762), (763, 762, 765, 766), (764, 763, 766, 767), (762, 731, 765), (404, 764, 767, 417), (767, 766, 732, 769), (765, 731, 768), (417, 767, 769, 416), (766, 765, 768, 732)])
me_cylinder.polygons.foreach_set('use_smooth', [1, 1, 1, 1, 1, 1, 1, 1, 1, 1, 1, 1, 1, 1, 1, 1, 1, 1, 1, 1, 1, 1, 1, 1, 1, 1, 1, 1, 1, 1, 1, 1, 1, 1, 1, 1, 1, 1, 1, 1, 1, 1, 1, 1, 1, 1, 1, 1, 1, 1, 1, 1, 1, 1, 1, 1, 1, 1, 1, 1, 1, 1, 1, 1, 1, 1, 1, 1, 1, 1, 1, 1, 1, 1, 1, 1, 1, 1, 1, 1, 1, 1, 1, 1, 1, 1, 1, 1, 1, 1, 1, 1, 1, 1, 1, 1, 1, 1, 1, 1, 1, 1, 1, 1, 1, 1, 1, 1, 1, 1, 1, 1, 1, 1, 1, 1, 1, 1, 1, 1, 1, 1, 1, 1, 1, 1, 1, 1, 1, 1, 1, 1, 1, 1, 1, 1, 1, 1, 1, 1, 1, 1, 1, 1, 1, 1, 1, 1, 1, 1, 1, 1, 1, 1, 1, 1, 1, 1, 1, 1, 1, 1, 1, 1, 1, 1, 1, 1, 1, 1, 1, 1, 1, 1, 1, 1, 1, 1, 1, 1, 1, 1, 1, 1, 1, 1, 1, 1, 1, 1, 1, 1, 1, 1, 1, 1, 1, 1, 1, 1, 1, 1, 1, 1, 1, 1, 1, 1, 1, 1, 1, 1, 1, 1, 1, 1, 1, 1, 1, 1, 1, 1, 1, 1, 1, 1, 1, 1, 1, 1, 1, 1, 1, 1, 1, 1, 1, 1, 1, 1, 1, 1, 1, 1, 1, 1, 1, 1, 1, 1, 1, 1, 1, 1, 1, 1, 1, 1, 1, 1, 1, 1, 1, 1, 1, 1, 1, 1, 1, 1, 1, 1, 1, 1, 1, 1, 1, 1, 1, 1, 1, 1, 1, 1, 1, 1, 1, 1, 1, 1, 1, 1, 1, 1, 1, 1, 1, 1, 1, 1, 1, 1, 1, 1, 1, 1, 1, 1, 1, 1, 1, 1, 1, 1, 1, 1, 1, 1, 1, 1, 1, 1, 1, 1, 1, 1, 1, 1, 1, 1, 1, 1, 1, 1, 1, 1, 1, 1, 1, 1, 1, 1, 1, 1, 1, 1, 1, 1, 1, 1, 1, 1, 1, 1, 1, 1, 1, 1, 1, 1, 1, 1, 1, 1, 1, 1, 1, 1, 1, 1, 1, 1, 1, 1, 1, 1, 1, 1, 1, 1, 1, 1, 1, 1, 1, 1, 1, 1, 1, 1, 1, 1, 1, 1, 1, 1, 1, 1, 1, 1, 1, 1, 1, 1, 1, 1, 1, 1, 1, 1, 1, 1, 1, 1, 1, 1, 1, 1, 1, 1, 1, 1, 1, 1, 1, 1, 1, 1, 1, 1, 1, 1, 1, 1, 1, 1, 1, 1, 1, 1, 1, 1, 1, 1, 1, 1, 1, 1, 1, 1, 1, 1, 1, 1, 1, 1, 1, 1, 1, 1, 1, 1, 1, 1, 1, 1, 1, 1, 1, 1, 1, 1, 1, 1, 1, 1, 1, 1, 1, 1, 1, 1, 1, 1, 1, 1, 1, 1, 1, 1, 1, 1, 1, 1, 1, 1, 1, 1, 1, 1, 1, 1, 1, 1, 1, 1, 1, 1, 1, 1, 1, 1, 1, 1, 1, 1, 1, 1, 1, 1, 1, 1, 1, 1, 1, 1, 1, 1, 1, 1, 1, 1, 1, 1, 1, 1, 1, 1, 1, 1, 1, 1, 1, 1, 1, 1, 1, 1, 1, 1, 1, 1, 1, 1, 1, 1, 1, 1, 1, 1, 1, 1, 1, 1, 1, 1, 1, 1, 1, 1, 1, 1, 1, 1, 1, 1, 1, 1, 1, 1, 1, 1, 1, 1, 1, 1, 1, 1, 1, 1, 1, 1, 1, 1, 1, 1, 1, 1, 1, 1, 1, 1, 1, 1, 1, 1, 1, 1, 1, 1, 1, 1, 1, 1, 1, 1, 1, 1, 1, 1, 1, 1, 1, 1, 1, 1, 1, 1, 1, 1, 1, 1, 1, 1, 1, 1, 1, 1, 1, 1, 1, 1, 1, 1, 1, 1, 1, 1, 1, 1, 1, 1, 1, 1, 1, 1, 1, 1, 1, 1, 1, 1, 1, 1, 1, 1, 1, 1, 1, 1, 1, 1, 1, 1, 1, 1, 1, 1, 1, 1, 1, 1, 1, 1, 1, 1, 0, 0, 0, 0, 0, 0, 0, 0, 0, 0, 0, 0, 0, 0, 0, 0, 0, 0, 0, 0, 0, 0, 0, 0, 0, 0, 0, 0, 0, 0, 0, 0, 0, 0, 0, 0, 0, 0, 0, 0, 0, 0, 0, 0, 0, 0, 0, 0])
_uv = me_cylinder.uv_layers.new(name='UVMap')
_uv.uv.foreach_set('vector', [0.9667, 0.9835, 0.9667, 1.0, 0.9375, 1.0, 0.9375, 0.9835, 0.9375, 0.9835, 0.9375, 1.0, 0.875, 1.0, 0.875, 0.9835, 0.8482, 0.9835, 0.8482, 1.0, 0.8125, 1.0, 0.8125, 0.9835, 0.8125, 0.9835, 0.8125, 1.0, 0.75, 1.0, 0.75, 0.9835, 0.75, 0.9835, 0.75, 1.0, 0.6875, 1.0, 0.6875, 0.9835, 0.6518, 0.9835, 0.6518, 1.0, 0.625, 1.0, 0.625, 0.9835, 0.5333, 0.9835, 0.5333, 1.0, 0.5, 1.0, 0.5, 0.9835, 0.5333, 0.6296, 0.5333, 0.75, 0.516, 0.75, 0.5161, 0.7275, 0.625, 0.6296, 0.625, 0.75, 0.5625, 0.75, 0.5625, 0.6296, 0.6518, 0.6296, 0.6518, 0.75, 0.625, 0.75, 0.625, 0.6296, 0.75, 0.6296, 0.75, 0.75, 0.6875, 0.75, 0.6875, 0.6296, 0.8125, 0.6296, 0.8125, 0.75, 0.75, 0.75, 0.75, 0.6296, 0.8482, 0.6296, 0.8482, 0.75, 0.8125, 0.75, 0.8125, 0.6296, 0.9375, 0.6296, 0.9375, 0.75, 0.875, 0.75, 0.875, 0.6296, 0.9667, 0.6296, 0.9667, 0.75, 0.9375, 0.75, 0.9375, 0.6296, 0.5333, 0.8915, 0.5333, 0.925, 0.5, 0.925, 0.5, 0.8915, 0.625, 0.8915, 0.625, 0.925, 0.5625, 0.925, 0.5625, 0.8915, 0.6518, 0.8915, 0.6518, 0.925, 0.625, 0.925, 0.625, 0.8915, 0.75, 0.8915, 0.75, 0.925, 0.6875, 0.925, 0.6875, 0.8915, 0.8125, 0.8915, 0.8125, 0.925, 0.75, 0.925, 0.75, 0.8915, 0.8482, 0.8915, 0.8482, 0.925, 0.8125, 0.925, 0.8125, 0.8915, 0.9375, 0.8915, 0.9375, 0.925, 0.875, 0.925, 0.875, 0.8915, 0.9667, 0.8915, 0.9667, 0.925, 0.9375, 0.925, 0.9375, 0.8915, 0.9667, 0.75, 0.9667, 0.8642, 0.9375, 0.8642, 0.9375, 0.75, 0.9375, 0.75, 0.9375, 0.8642, 0.875, 0.8642, 0.875, 0.75, 0.8482, 0.75, 0.8482, 0.8642, 0.8125, 0.8642, 0.8125, 0.75, 0.8125, 0.75, 0.8125, 0.8642, 0.75, 0.8642, 0.75, 0.75, 0.75, 0.75, 0.75, 0.8642, 0.6875, 0.8642, 0.6875, 0.75, 0.6518, 0.75, 0.6518, 0.8642, 0.625, 0.8642, 0.625, 0.75, 0.625, 0.75, 0.625, 0.8642, 0.5625, 0.8642, 0.5625, 0.75, 0.5333, 0.8642, 0.5, 0.8642, 0.5, 0.8057, 0.5156, 0.7837, 0.9667, 0.8642, 0.9667, 0.8915, 0.9375, 0.8915, 0.9375, 0.8642, 0.9375, 0.8642, 0.9375, 0.8915, 0.875, 0.8915, 0.875, 0.8642, 0.8482, 0.8642, 0.8482, 0.8915, 0.8125, 0.8915, 0.8125, 0.8642, 0.8125, 0.8642, 0.8125, 0.8915, 0.75, 0.8915, 0.75, 0.8642, 0.75, 0.8642, 0.75, 0.8915, 0.6875, 0.8915, 0.6875, 0.8642, 0.6518, 0.8642, 0.6518, 0.8915, 0.625, 0.8915, 0.625, 0.8642, 0.625, 0.8642, 0.625, 0.8915, 0.5625, 0.8915, 0.5625, 0.8642, 0.5333, 0.8642, 0.5333, 0.8915, 0.5, 0.8915, 0.5, 0.8642, 0.8125, 0.5, 0.8125, 0.6238, 0.75, 0.6238, 0.75, 0.5, 0.7812, 0.5, 0.75, 0.5, 0.75, 0.6238, 0.6875, 0.6238, 0.6875, 0.5, 0.6518, 0.5, 0.6518, 0.6238, 0.625, 0.6238, 0.625, 0.5, 0.625, 0.5, 0.625, 0.6238, 0.5625, 0.6238, 0.5625, 0.5, 0.5333, 0.5, 0.5333, 0.6238, 0.5, 0.6238, 0.5, 0.5, 0.6418, 0.5, 0.6564, 0.5, 0.5625, 0.5, 0.5333, 0.5, 0.8617, 0.5, 0.8466, 0.5, 0.75, 0.5, 0.75, 0.5, 0.75, 0.5, 0.75, 0.5, 0.6564, 0.5, 0.6418, 0.5, 0.8466, 0.5, 0.9375, 0.5, 0.9375, 0.5, 0.8466, 0.5, 0.8482, 0.5, 0.8125, 0.5, 0.8125, 0.5, 0.8482, 0.5, 0.6564, 0.5, 0.75, 0.5, 0.75, 0.5, 0.6564, 0.5, 0.9375, 0.5, 0.875, 0.5, 0.875, 0.5, 0.9375, 0.5, 0.75, 0.5, 0.8466, 0.5, 0.8466, 0.5, 0.75, 0.5, 0.625, 0.5, 0.5625, 0.5, 0.5625, 0.5, 0.625, 0.5, 0.5625, 0.5, 0.6564, 0.5, 0.6564, 0.5, 0.5625, 0.5, 0.6518, 0.5, 0.625, 0.5, 0.625, 0.5, 0.6518, 0.5, 0.75, 0.5, 0.6875, 0.5, 0.6875, 0.5, 0.75, 0.5, 0.8125, 0.5, 0.75, 0.5, 0.75, 0.5, 0.8125, 0.5, 0.8125, 0.5, 0.75, 0.5, 0.75, 0.5, 0.8125, 0.5, 0.75, 0.5, 0.6875, 0.5, 0.6875, 0.5, 0.75, 0.5, 0.6518, 0.5, 0.625, 0.5, 0.625, 0.5, 0.6518, 0.5, 0.5625, 0.5, 0.6564, 0.5, 0.6564, 0.5, 0.5625, 0.5, 0.625, 0.5, 0.5625, 0.5, 0.5625, 0.5, 0.625, 0.5, 0.75, 0.5, 0.8466, 0.5, 0.8466, 0.5, 0.75, 0.5, 0.6564, 0.5, 0.75, 0.5, 0.75, 0.5, 0.6564, 0.5, 0.8482, 0.5, 0.8125, 0.5, 0.8125, 0.5, 0.8482, 0.5, 0.8466, 0.5, 0.9375, 0.5, 0.9375, 0.5, 0.8466, 0.5, 0.9375, 0.5, 0.875, 0.5, 0.875, 0.5, 0.9375, 0.5, 0.75, 0.5, 0.8466, 0.5, 0.8466, 0.5, 0.75, 0.5, 0.6518, 0.5, 0.625, 0.5, 0.625, 0.5, 0.6518, 0.5, 0.8482, 0.5, 0.8125, 0.5, 0.8125, 0.5, 0.8482, 0.5, 0.6564, 0.5, 0.75, 0.5, 0.75, 0.5, 0.6564, 0.5, 0.625, 0.5, 0.5625, 0.5, 0.5625, 0.5, 0.625, 0.5, 0.8125, 0.5, 0.75, 0.5, 0.75, 0.5, 0.8125, 0.5, 0.8466, 0.5, 0.9375, 0.5, 0.9375, 0.5, 0.8466, 0.5, 0.5625, 0.5, 0.6564, 0.5, 0.6564, 0.5, 0.5625, 0.5, 0.75, 0.5, 0.6875, 0.5, 0.6875, 0.5, 0.75, 0.5, 0.6564, 0.5, 0.75, 0.5, 0.75, 0.5, 0.6564, 0.5, 0.9375, 0.5, 0.9375, 0.5, 0.875, 0.5, 0.875, 0.5, 0.75, 0.5, 0.8466, 0.5, 0.8466, 0.5, 0.75, 0.5, 0.625, 0.5, 0.5625, 0.5, 0.5625, 0.5, 0.625, 0.5, 0.5625, 0.5, 0.6564, 0.5, 0.6564, 0.5, 0.5625, 0.5, 0.6518, 0.5, 0.625, 0.5, 0.625, 0.5, 0.6518, 0.5, 0.75, 0.5, 0.6875, 0.5, 0.6875, 0.5, 0.75, 0.5, 0.8125, 0.5, 0.7812, 0.5, 0.75, 0.5, 0.75, 0.5, 0.7812, 0.5, 0.8125, 0.5, 0.8125, 0.5, 0.75, 0.5, 0.75, 0.5, 0.7812, 0.5, 0.8125, 0.5, 0.75, 0.5, 0.6875, 0.5, 0.6875, 0.5, 0.75, 0.5, 0.75, 0.5, 0.6518, 0.5, 0.625, 0.5, 0.625, 0.5, 0.6518, 0.5, 0.5625, 0.5, 0.6564, 0.5, 0.6564, 0.5, 0.5625, 0.5, 0.625, 0.5, 0.5625, 0.5, 0.5625, 0.5, 0.625, 0.5, 0.75, 0.5, 0.8466, 0.5, 0.8466, 0.5, 0.75, 0.5, 0.6564, 0.5, 0.75, 0.5, 0.75, 0.5, 0.6564, 0.5, 0.9375, 0.5, 0.875, 0.5, 0.875, 0.5, 0.9375, 0.5, 0.75, 0.5, 0.8466, 0.5, 0.8466, 0.5, 0.75, 0.5, 0.6518, 0.5, 0.625, 0.5, 0.625, 0.5, 0.6518, 0.5, 0.8482, 0.5, 0.8125, 0.5, 0.8125, 0.5, 0.8482, 0.5, 0.6564, 0.5, 0.75, 0.5, 0.75, 0.5, 0.6564, 0.5, 0.625, 0.5, 0.5625, 0.5, 0.5625, 0.5, 0.625, 0.5, 0.8125, 0.5, 0.75, 0.5, 0.75, 0.5, 0.8125, 0.5, 0.8466, 0.5, 0.9375, 0.5, 0.9375, 0.5, 0.8466, 0.5, 0.5625, 0.5, 0.6564, 0.5, 0.6564, 0.5, 0.5625, 0.5, 0.75, 0.5, 0.6875, 0.5, 0.6875, 0.5, 0.75, 0.5, 1.0, 0.5, 0.9667, 0.5, 0.9142, 0.5, 0.8617, 0.5, 0.8789, 0.5, 0.75, 0.5, 0.75, 0.5, 0.6418, 0.5, 0.6252, 0.5, 0.8789, 0.5, 0.8617, 0.5, 0.75, 0.5, 0.75, 0.5, 0.6252, 0.5, 0.6418, 0.5, 0.5333, 0.5, 0.5, 0.5, 0.5625, 0.5, 0.5625, 0.6238, 0.5333, 0.6238, 0.5333, 0.5, 1.0, 0.5, 1.0, 0.6238, 0.9667, 0.6238, 0.9667, 0.5619, 0.9667, 0.5, 0.5625, 0.8642, 0.5625, 0.8915, 0.5333, 0.8915, 0.5333, 0.8642, 1.0, 0.8642, 1.0, 0.8915, 0.9667, 0.8915, 0.9667, 0.8642, 0.5625, 0.75, 0.5625, 0.8642, 0.5333, 0.8642, 0.5333, 0.75, 1.0, 0.75, 1.0, 0.8642, 0.9667, 0.8642, 0.9667, 0.75, 1.0, 0.8915, 1.0, 0.925, 0.9667, 0.925, 0.9667, 0.8915, 0.5625, 0.8915, 0.5625, 0.925, 0.5333, 0.925, 0.5333, 0.8915, 1.0, 0.6296, 1.0, 0.75, 0.9667, 0.75, 0.9667, 0.6296, 0.5625, 0.6296, 0.5625, 0.75, 0.5333, 0.75, 0.5333, 0.6296, 1.0, 0.9835, 1.0, 1.0, 0.9667, 1.0, 0.9667, 0.9835, 0.9375, 0.5, 0.9375, 0.5, 0.875, 0.5, 0.875, 0.5, 0.8466, 0.5, 0.9375, 0.5, 0.9375, 0.5, 0.8466, 0.5, 0.8482, 0.5, 0.8125, 0.5, 0.8125, 0.5, 0.8482, 0.5, 0.6564, 0.5, 0.75, 0.5, 0.75, 0.5, 0.6564, 0.5, 0.75, 0.5, 0.8466, 0.5, 0.8466, 0.5, 0.75, 0.5, 0.625, 0.5, 0.5625, 0.5, 0.5625, 0.5, 0.625, 0.5, 0.5625, 0.5, 0.6564, 0.5, 0.6564, 0.5, 0.5625, 0.5, 0.6518, 0.5, 0.625, 0.5, 0.625, 0.5, 0.6518, 0.5, 0.75, 0.5, 0.6875, 0.5, 0.6875, 0.5, 0.75, 0.5, 0.8125, 0.5, 0.7812, 0.5, 0.75, 0.5, 0.75, 0.5, 0.8125, 0.5, 0.6564, 0.5, 0.75, 0.5, 0.75, 0.5, 0.6564, 0.5, 0.625, 0.5, 0.5625, 0.5, 0.5625, 0.5, 0.625, 0.5, 0.8125, 0.5, 0.75, 0.5, 0.75, 0.5, 0.8125, 0.5, 0.8466, 0.5, 0.9375, 0.5, 0.9375, 0.5, 0.8466, 0.5, 0.5625, 0.5, 0.6564, 0.5, 0.6564, 0.5, 0.5625, 0.5, 0.9375, 0.5, 0.875, 0.5, 0.875, 0.5, 0.9375, 0.5, 0.75, 0.5, 0.6875, 0.5, 0.6875, 0.5, 0.75, 0.5, 0.75, 0.5, 0.8466, 0.5, 0.8466, 0.5, 0.75, 0.5, 0.6518, 0.5, 0.625, 0.5, 0.625, 0.5, 0.6518, 0.5, 0.8482, 0.5, 0.8125, 0.5, 0.8125, 0.5, 0.8482, 0.5, 0.75, 0.5, 0.6875, 0.5, 0.6875, 0.5, 0.75, 0.5, 0.9375, 0.5, 0.875, 0.5, 0.875, 0.5, 0.9375, 0.5, 0.75, 0.5, 0.8466, 0.5, 0.8466, 0.5, 0.75, 0.5, 0.6875, 0.5, 0.6875, 0.5, 0.6875, 0.5, 0.6875, 0.5, 0.8482, 0.5, 0.8125, 0.5, 0.8125, 0.5, 0.8482, 0.5, 0.6564, 0.5, 0.75, 0.5, 0.75, 0.5, 0.6564, 0.5, 0.6564, 0.5, 0.6564, 0.5, 0.6564, 0.5, 0.6564, 0.5, 0.8125, 0.5, 0.75, 0.5, 0.75, 0.5, 0.8125, 0.5, 0.8466, 0.5, 0.9375, 0.5, 0.9375, 0.5, 0.8466, 0.5, 0.625, 0.5, 0.5625, 0.5, 0.5625, 0.5, 0.625, 0.5, 0.9375, 0.5, 0.875, 0.5, 0.875, 0.5, 0.9375, 0.5, 0.75, 0.5, 0.8466, 0.5, 0.8466, 0.5, 0.75, 0.5, 0.6518, 0.5, 0.6875, 0.5, 0.6875, 0.5, 0.6518, 0.5, 0.8482, 0.5, 0.8125, 0.5, 0.8125, 0.5, 0.8482, 0.5, 0.6564, 0.5, 0.75, 0.5, 0.75, 0.5, 0.6564, 0.5, 0.5625, 0.5, 0.6564, 0.5, 0.6564, 0.5, 0.5625, 0.5, 0.8125, 0.5, 0.75, 0.5, 0.75, 0.5, 0.8125, 0.5, 0.8466, 0.5, 0.9375, 0.5, 0.9375, 0.5, 0.8466, 0.5, 0.6564, 0.5, 0.5625, 0.5, 0.5625, 0.5, 0.6564, 0.5, 0.75, 0.5, 0.6875, 0.5, 0.6875, 0.5, 0.75, 0.5, 0.6518, 0.5, 0.625, 0.5, 0.625, 0.5, 0.6518, 0.5, 0.8482, 0.5, 0.8125, 0.5, 0.8125, 0.5, 0.8482, 0.5, 0.6564, 0.5, 0.75, 0.5, 0.75, 0.5, 0.6564, 0.5, 0.625, 0.5, 0.5625, 0.5, 0.5625, 0.5, 0.625, 0.5, 0.8125, 0.5, 0.75, 0.5, 0.75, 0.5, 0.8125, 0.5, 0.8466, 0.5, 0.9375, 0.5, 0.9375, 0.5, 0.8466, 0.5, 0.5625, 0.5, 0.6564, 0.5, 0.6564, 0.5, 0.5625, 0.5, 0.75, 0.5, 0.6875, 0.5, 0.6875, 0.5, 0.75, 0.5, 0.9375, 0.5, 0.875, 0.5, 0.875, 0.5, 0.9375, 0.5, 0.75, 0.5, 0.8466, 0.5, 0.8466, 0.5, 0.75, 0.5, 0.8482, 0.5, 0.8125, 0.5, 0.8125, 0.5, 0.8482, 0.5, 0.6564, 0.5, 0.75, 0.5, 0.75, 0.5, 0.6564, 0.5, 0.625, 0.5, 0.5625, 0.5, 0.5625, 0.5, 0.625, 0.5, 0.8125, 0.5, 0.75, 0.5, 0.75, 0.5, 0.8125, 0.5, 0.8466, 0.5, 0.9375, 0.5, 0.9375, 0.5, 0.8466, 0.5, 0.5625, 0.5, 0.6564, 0.5, 0.6564, 0.5, 0.5625, 0.5, 0.75, 0.5, 0.6875, 0.5, 0.6875, 0.5, 0.75, 0.5, 0.9375, 0.5, 0.875, 0.5, 0.875, 0.5, 0.9375, 0.5, 0.75, 0.5, 0.8466, 0.5, 0.8466, 0.5, 0.75, 0.5, 0.6518, 0.5, 0.625, 0.5, 0.625, 0.5, 0.6518, 0.5, 0.6518, 0.5, 0.625, 0.5, 0.625, 0.5, 0.6518, 0.5, 0.75, 0.5, 0.8466, 0.5, 0.8466, 0.5, 0.75, 0.5, 0.9375, 0.5, 0.875, 0.5, 0.875, 0.5, 0.9375, 0.5, 0.75, 0.5, 0.6875, 0.5, 0.6875, 0.5, 0.75, 0.5, 0.5625, 0.5, 0.6564, 0.5, 0.6564, 0.5, 0.5625, 0.5, 0.8466, 0.5, 0.9375, 0.5, 0.9375, 0.5, 0.8466, 0.5, 0.8125, 0.5, 0.75, 0.5, 0.75, 0.5, 0.8125, 0.5, 0.625, 0.5, 0.5625, 0.5, 0.5625, 0.5, 0.625, 0.5, 0.6564, 0.5, 0.75, 0.5, 0.75, 0.5, 0.6564, 0.5, 0.8482, 0.5, 0.8125, 0.5, 0.8125, 0.5, 0.8482, 0.5, 0.6564, 0.5, 0.75, 0.5, 0.75, 0.5, 0.6564, 0.5, 0.625, 0.5, 0.5625, 0.5, 0.5625, 0.5, 0.625, 0.5, 0.8125, 0.5, 0.75, 0.5, 0.75, 0.5, 0.8125, 0.5, 0.8466, 0.5, 0.9375, 0.5, 0.9375, 0.5, 0.8466, 0.5, 0.5625, 0.5, 0.6564, 0.5, 0.6564, 0.5, 0.5625, 0.5, 0.75, 0.5, 0.6875, 0.5, 0.6875, 0.5, 0.75, 0.5, 0.9375, 0.5, 0.875, 0.5, 0.875, 0.5, 0.9375, 0.5, 0.75, 0.5, 0.8466, 0.5, 0.8466, 0.5, 0.75, 0.5, 0.6518, 0.5, 0.625, 0.5, 0.625, 0.5, 0.6518, 0.5, 0.8482, 0.5, 0.8125, 0.5, 0.8125, 0.5, 0.8482, 0.5, 0.8125, 0.5, 0.75, 0.5, 0.75, 0.5, 0.8125, 0.5, 0.8466, 0.5, 0.9375, 0.5, 0.9375, 0.5, 0.8466, 0.5, 0.5625, 0.5, 0.6564, 0.5, 0.6564, 0.5, 0.5625, 0.5, 0.75, 0.5, 0.6875, 0.5, 0.6875, 0.5, 0.75, 0.5, 0.9375, 0.5, 0.875, 0.5, 0.875, 0.5, 0.9375, 0.5, 0.75, 0.5, 0.8466, 0.5, 0.8466, 0.5, 0.75, 0.5, 0.6518, 0.5, 0.625, 0.5, 0.625, 0.5, 0.6518, 0.5, 0.8482, 0.5, 0.8125, 0.5, 0.8125, 0.5, 0.8482, 0.5, 0.6564, 0.5, 0.75, 0.5, 0.75, 0.5, 0.6564, 0.5, 0.625, 0.5, 0.5625, 0.5, 0.5625, 0.5, 0.625, 0.5, 0.6518, 0.5, 0.625, 0.5, 0.625, 0.5, 0.6518, 0.5, 0.75, 0.5, 0.8466, 0.5, 0.8466, 0.5, 0.75, 0.5, 0.9375, 0.5, 0.875, 0.5, 0.875, 0.5, 0.9375, 0.5, 0.75, 0.5, 0.6875, 0.5, 0.6875, 0.5, 0.75, 0.5, 0.5625, 0.5, 0.6564, 0.5, 0.6564, 0.5, 0.5625, 0.5, 0.8466, 0.5, 0.9375, 0.5, 0.9375, 0.5, 0.8466, 0.5, 0.8125, 0.5, 0.75, 0.5, 0.75, 0.5, 0.8125, 0.5, 0.625, 0.5, 0.5625, 0.5, 0.5625, 0.5, 0.625, 0.5, 0.6564, 0.5, 0.75, 0.5, 0.75, 0.5, 0.6564, 0.5, 0.8482, 0.5, 0.8125, 0.5, 0.8125, 0.5, 0.8482, 0.5, 0.6518, 0.5, 0.625, 0.5, 0.625, 0.5, 0.6518, 0.5, 0.6564, 0.5, 0.6564, 0.5, 0.6564, 0.5, 0.6564, 0.5, 0.6875, 0.5, 0.6875, 0.5, 0.6875, 0.5, 0.6875, 0.5, 0.5625, 0.5, 0.625, 0.5, 0.625, 0.5, 0.5625, 0.5, 0.625, 0.5, 0.5625, 0.5, 0.5625, 0.5, 0.625, 0.5, 0.6564, 0.5, 0.6564, 0.5, 0.6564, 0.5, 0.6564, 0.5, 0.6564, 0.5, 0.6564, 0.5, 0.6564, 0.5, 0.6564, 0.5, 0.5625, 0.5, 0.6564, 0.5, 0.6564, 0.5, 0.5625, 0.5, 0.6875, 0.5, 0.6875, 0.5, 0.6875, 0.5, 0.6875, 0.5, 0.6564, 0.5, 0.5625, 0.5, 0.5625, 0.5, 0.6564, 0.5, 0.6518, 0.5, 0.625, 0.5, 0.625, 0.5, 0.6518, 0.5, 0.5625, 0.5, 0.625, 0.5, 0.625, 0.5, 0.5625, 0.5, 0.6875, 0.5, 0.6875, 0.5, 0.6875, 0.5, 0.6875, 0.5, 0.6518, 0.5, 0.6875, 0.5, 0.6875, 0.5, 0.6518, 0.5, 0.5625, 0.5, 0.625, 0.5, 0.625, 0.5, 0.5625, 0.5, 0.6518, 0.5, 0.6875, 0.5, 0.6875, 0.5, 0.6518, 0.5, 0.5625, 0.5, 0.6564, 0.5, 0.6564, 0.5, 0.5625, 0.5, 0.5625, 0.5, 0.6564, 0.5, 0.6564, 0.5, 0.5625, 0.5, 0.6518, 0.5, 0.6875, 0.5, 0.6875, 0.5, 0.6518, 0.5, 0.5625, 0.5, 0.625, 0.5, 0.625, 0.5, 0.5625, 0.5, 0.75, 0.5, 0.6875, 0.5, 0.6875, 0.5, 0.75, 0.5, 0.5625, 0.5, 0.6564, 0.5, 0.6564, 0.5, 0.5625, 0.5, 0.8466, 0.5, 0.9375, 0.5, 0.9375, 0.5, 0.8466, 0.5, 0.8125, 0.5, 0.75, 0.5, 0.75, 0.5, 0.8125, 0.5, 0.625, 0.5, 0.5625, 0.5, 0.5625, 0.5, 0.625, 0.5, 0.6564, 0.5, 0.75, 0.5, 0.75, 0.5, 0.6564, 0.5, 0.8482, 0.5, 0.8125, 0.5, 0.8125, 0.5, 0.8482, 0.5, 0.6518, 0.5, 0.625, 0.5, 0.625, 0.5, 0.6518, 0.5, 0.75, 0.5, 0.8466, 0.5, 0.8466, 0.5, 0.75, 0.5, 0.9375, 0.5, 0.875, 0.5, 0.875, 0.5, 0.9375, 0.5, 0.9375, 0.5, 0.875, 0.5, 0.875, 0.5, 0.9375, 0.5, 0.75, 0.5, 0.8466, 0.5, 0.8466, 0.5, 0.75, 0.5, 0.6518, 0.5, 0.625, 0.5, 0.625, 0.5, 0.6518, 0.5, 0.8482, 0.5, 0.8125, 0.5, 0.8125, 0.5, 0.8482, 0.5, 0.6564, 0.5, 0.75, 0.5, 0.75, 0.5, 0.6564, 0.5, 0.625, 0.5, 0.5625, 0.5, 0.5625, 0.5, 0.625, 0.5, 0.8125, 0.5, 0.75, 0.5, 0.75, 0.5, 0.8125, 0.5, 0.8466, 0.5, 0.9375, 0.5, 0.9375, 0.5, 0.8466, 0.5, 0.5625, 0.5, 0.6564, 0.5, 0.6564, 0.5, 0.5625, 0.5, 0.75, 0.5, 0.6875, 0.5, 0.6875, 0.5, 0.75, 0.5, 0.75, 0.5, 0.6875, 0.5, 0.6875, 0.5, 0.75, 0.5, 0.5625, 0.5, 0.6564, 0.5, 0.6564, 0.5, 0.5625, 0.5, 0.8466, 0.5, 0.9375, 0.5, 0.9375, 0.5, 0.8466, 0.5, 0.8125, 0.5, 0.75, 0.5, 0.75, 0.5, 0.8125, 0.5, 0.625, 0.5, 0.5625, 0.5, 0.5625, 0.5, 0.625, 0.5, 0.6564, 0.5, 0.75, 0.5, 0.75, 0.5, 0.6564, 0.5, 0.8482, 0.5, 0.8125, 0.5, 0.8125, 0.5, 0.8482, 0.5, 0.6518, 0.5, 0.625, 0.5, 0.625, 0.5, 0.6518, 0.5, 0.75, 0.5, 0.8466, 0.5, 0.8466, 0.5, 0.75, 0.5, 0.9375, 0.5, 0.875, 0.5, 0.875, 0.5, 0.9375, 0.5, 0.8482, 0.5, 0.8125, 0.5, 0.8125, 0.5, 0.8482, 0.5, 0.6564, 0.5, 0.75, 0.5, 0.75, 0.5, 0.6564, 0.5, 0.625, 0.5, 0.5625, 0.5, 0.5625, 0.5, 0.625, 0.5, 0.8125, 0.5, 0.75, 0.5, 0.75, 0.5, 0.8125, 0.5, 0.8466, 0.5, 0.9375, 0.5, 0.9375, 0.5, 0.8466, 0.5, 0.5625, 0.5, 0.6564, 0.5, 0.6564, 0.5, 0.5625, 0.5, 0.75, 0.5, 0.6875, 0.5, 0.6875, 0.5, 0.75, 0.5, 0.9375, 0.5, 0.875, 0.5, 0.875, 0.5, 0.9375, 0.5, 0.75, 0.5, 0.8466, 0.5, 0.8466, 0.5, 0.75, 0.5, 0.6518, 0.5, 0.625, 0.5, 0.625, 0.5, 0.6518, 0.5, 0.5, 0.7075, 0.5161, 0.7264, 0.5161, 0.7264, 0.5, 0.7075, 0.5156, 0.7837, 0.5, 0.8057, 0.5, 0.8057, 0.5156, 0.7837, 0.5333, 0.75, 0.5333, 0.8642, 0.5156, 0.7837, 0.516, 0.75, 0.5, 0.6238, 0.5333, 0.6238, 0.5161, 0.7264, 0.5, 0.7075, 0.5161, 0.7275, 0.516, 0.75, 0.516, 0.75, 0.5161, 0.7275, 0.516, 0.75, 0.5156, 0.7837, 0.5156, 0.7837, 0.516, 0.75, 0.5, 0.7075, 0.5161, 0.7264, 0.5161, 0.7264, 0.5, 0.7075, 0.5161, 0.7275, 0.516, 0.75, 0.516, 0.75, 0.5161, 0.7276, 0.516, 0.75, 0.5156, 0.7837, 0.5156, 0.7837, 0.516, 0.75, 0.5156, 0.7837, 0.5, 0.8057, 0.5, 0.8057, 0.5156, 0.7837, 0.516, 0.75, 0.5156, 0.7837, 0.5156, 0.7837, 0.516, 0.75, 0.5, 0.7075, 0.5161, 0.7264, 0.5161, 0.7264, 0.5, 0.7075, 0.5161, 0.7276, 0.516, 0.75, 0.516, 0.75, 0.5161, 0.7274, 0.5156, 0.7837, 0.5, 0.8057, 0.5, 0.8057, 0.5156, 0.7837, 0.5, 0.8057, 0.5, 0.7075, 0.5161, 0.7264, 0.5161, 0.7274, 0.516, 0.75, 0.5156, 0.7837, 0.9375, 0.5, 0.8466, 0.5, 0.8466, 0.5, 0.9375, 0.5, 0.9667, 0.5619, 0.9667, 0.6238, 0.9667, 0.6238, 0.8482, 0.5, 0.875, 0.5, 0.875, 0.5, 0.8482, 0.5, 0.8125, 0.5, 0.8125, 0.5, 0.8125, 0.5, 0.8125, 0.5, 0.8617, 0.5, 0.8617, 0.5, 0.8466, 0.5, 0.8466, 0.5, 0.875, 0.5, 0.9375, 0.5, 0.9375, 0.5, 0.875, 0.5, 0.9142, 0.5, 0.9667, 0.5, 0.9667, 0.5, 0.9142, 0.5, 0.9667, 0.6238, 0.9375, 0.6238, 0.9375, 0.6238, 0.9667, 0.6238, 0.8466, 0.5, 0.8466, 0.5, 0.8466, 0.5, 0.8466, 0.5, 0.9375, 0.6238, 0.875, 0.6238, 0.875, 0.6238, 0.9375, 0.6238, 0.8125, 0.5, 0.8125, 0.5, 0.8125, 0.5, 0.8125, 0.5, 0.8482, 0.6238, 0.8125, 0.6238, 0.8125, 0.6238, 0.8482, 0.6238, 0.8125, 0.6238, 0.8125, 0.5, 0.8125, 0.5, 0.8125, 0.6238, 0.9667, 0.6238, 0.9375, 0.6238, 0.9375, 0.6238, 0.9667, 0.6238, 0.9375, 0.6238, 0.875, 0.6238, 0.875, 0.6238, 0.9375, 0.6238, 0.9066, 0.5, 0.9667, 0.5, 0.9667, 0.6238, 0.9066, 0.5619, 0.8482, 0.6238, 0.8125, 0.6238, 0.8125, 0.6238, 0.8482, 0.6238, 0.9667, 0.5619, 0.9667, 0.6238, 0.9667, 0.6238, 0.9667, 0.5, 0.9375, 0.5, 0.8466, 0.5, 0.8466, 0.5, 0.9375, 0.5, 0.8482, 0.5, 0.875, 0.5, 0.875, 0.5, 0.8482, 0.5, 0.8466, 0.5, 0.8617, 0.5, 0.8617, 0.5, 0.875, 0.5, 0.9375, 0.5, 0.9375, 0.5, 0.875, 0.5, 0.8466, 0.5, 0.8466, 0.5, 0.8466, 0.5, 0.8466, 0.5, 0.875, 0.5619, 0.875, 0.5, 0.9375, 0.5, 0.9375, 0.5619, 0.9066, 0.5619, 0.9375, 0.5619, 0.9375, 0.5, 0.8466, 0.5, 0.8482, 0.5619, 0.8125, 0.5619, 0.8125, 0.5, 0.8482, 0.5, 0.9142, 0.5, 0.9667, 0.5, 0.9667, 0.5, 0.9142, 0.5, 0.9667, 0.5, 0.9667, 0.5619, 0.9667, 0.5, 0.9667, 0.5, 0.9667, 0.5619, 0.9667, 0.5619, 0.9667, 0.5, 0.8482, 0.6238, 0.8125, 0.6238, 0.8125, 0.6238, 0.8482, 0.6238, 0.9375, 0.6238, 0.875, 0.6238, 0.875, 0.6238, 0.9375, 0.6238, 0.9667, 0.6238, 0.9375, 0.6238, 0.9375, 0.6238, 0.9667, 0.6238, 0.9667, 0.5619, 0.9667, 0.5619, 0.9667, 0.6238, 0.9667, 0.6238, 0.8125, 0.5, 0.8125, 0.5, 0.8125, 0.5, 0.8125, 0.5, 0.8125, 0.6238, 0.8125, 0.5, 0.8125, 0.5, 0.8125, 0.6238, 0.8125, 0.5, 0.8125, 0.5, 0.8125, 0.5, 0.8125, 0.5, 0.875, 0.5, 0.9375, 0.5, 0.9375, 0.5, 0.875, 0.5, 0.9375, 0.5, 0.8466, 0.5, 0.8466, 0.5, 0.9375, 0.5, 0.8466, 0.5, 0.8466, 0.5, 0.8466, 0.5, 0.8466, 0.5, 0.8482, 0.5, 0.875, 0.5, 0.875, 0.5, 0.8482, 0.5, 0.8466, 0.5, 0.8466, 0.5, 0.8617, 0.5, 0.8466, 0.5, 0.5161, 0.7264, 0.5161, 0.7276, 0.5161, 0.7274, 0.5161, 0.7264, 0.5161, 0.7264, 0.5161, 0.7275, 0.5161, 0.7276, 0.5161, 0.7264, 0.5161, 0.7264, 0.5161, 0.7275, 0.5161, 0.7275, 0.5161, 0.7264, 0.5625, 0.6238, 0.5625, 0.6296, 0.5333, 0.6296, 0.5333, 0.6238, 1.0, 0.6238, 1.0, 0.6296, 0.9667, 0.6296, 0.9667, 0.6238, 0.9667, 0.6238, 0.9667, 0.6296, 0.9375, 0.6296, 0.9375, 0.6238, 0.9375, 0.6238, 0.9375, 0.6296, 0.875, 0.6296, 0.875, 0.6238, 0.8482, 0.6238, 0.8482, 0.6296, 0.8125, 0.6296, 0.8125, 0.6238, 0.8125, 0.6238, 0.8125, 0.6296, 0.75, 0.6296, 0.75, 0.6238, 0.75, 0.6238, 0.75, 0.6296, 0.6875, 0.6296, 0.6875, 0.6238, 0.6518, 0.6238, 0.6518, 0.6296, 0.625, 0.6296, 0.625, 0.6238, 0.625, 0.6238, 0.625, 0.6296, 0.5625, 0.6296, 0.5625, 0.6238, 0.5333, 0.6238, 0.5333, 0.6296, 0.5161, 0.7275, 0.5161, 0.7264, 0.8466, 0.5, 0.9066, 0.5, 0.9066, 0.5619, 0.8466, 0.5, 0.9667, 0.6238, 0.9375, 0.6238, 0.9375, 0.5619, 0.9066, 0.5619, 0.875, 0.6238, 0.875, 0.5619, 0.9375, 0.5619, 0.9375, 0.6238, 0.8482, 0.6238, 0.8125, 0.6238, 0.8125, 0.5619, 0.8482, 0.5619, 0.8125, 0.5, 0.8125, 0.5, 0.8125, 0.5, 0.8125, 0.5, 0.8617, 0.5, 0.9142, 0.5, 0.9142, 0.5, 0.8617, 0.5, 0.8617, 0.5, 0.9142, 0.5, 0.9142, 0.5, 0.8617, 0.5, 0.8125, 0.5, 0.8125, 0.5, 0.8125, 0.5, 0.8125, 0.5, 0.8125, 0.5, 0.7812, 0.5, 0.75, 0.5, 0.75, 0.5, 0.8125, 0.5, 0.9167, 0.6135, 0.96, 0.6135, 0.0, 0.0, 0.0, 0.0, 0.7917, 0.6767, 0.7917, 0.75, 0.75, 0.75, 0.75, 0.6767, 0.875, 0.6767, 0.875, 0.75, 0.8333, 0.75, 0.8333, 0.6767, 0.6667, 0.6767, 0.6667, 0.75, 0.5833, 0.75, 0.5833, 0.6767, 0.5417, 0.6767, 0.5417, 0.75, 0.5, 0.75, 0.5, 0.6767, 0.6667, 0.5541, 0.6667, 0.6135, 0.5833, 0.6135, 0.5833, 0.5541, 0.875, 0.5541, 0.875, 0.6135, 0.8333, 0.6135, 0.8333, 0.5541, 0.7176, 0.5541, 0.7176, 0.6135, 0.6667, 0.6135, 0.6667, 0.5541, 0.7917, 0.5541, 0.7917, 0.6135, 0.75, 0.6135, 0.75, 0.5541, 0.96, 0.5541, 0.96, 0.6135, 0.9167, 0.6135, 0.9167, 0.5541, 0.6667, 0.6135, 0.6667, 0.6767, 0.5833, 0.6767, 0.5833, 0.6135, 0.875, 0.6135, 0.875, 0.6767, 0.8333, 0.6767, 0.8333, 0.6135, 0.7176, 0.6135, 0.7176, 0.6767, 0.6667, 0.6767, 0.6667, 0.6135, 0.7917, 0.6135, 0.7917, 0.6767, 0.75, 0.6767, 0.75, 0.6135, 0.0, 0.0, 0.0, 0.0, 0.0, 0.0, 0.0, 0.0, 0.96, 0.531, 0.96, 0.5541, 0.9167, 0.5541, 0.9167, 0.531, 0.6667, 0.531, 0.6667, 0.5, 0.6667, 0.5, 0.6667, 0.531, 0.7917, 0.5541, 0.75, 0.5541, 0.75, 0.5541, 0.7917, 0.5541, 0.875, 0.531, 0.875, 0.5541, 0.8333, 0.5541, 0.8333, 0.531, 0.6667, 0.531, 0.6667, 0.5541, 0.5833, 0.5541, 0.5833, 0.531, 0.5417, 0.531, 0.5417, 0.5541, 0.5, 0.5541, 0.5, 0.531, 0.9813, 0.531, 0.9813, 0.5541, 0.96, 0.5541, 0.96, 0.531, 0.5333, 1.0, 0.5, 0.6767, 0.5, 0.75, 0.5, 1.0, 0.9813, 0.5541, 0.9813, 0.6135, 0.96, 0.6135, 0.96, 0.5541, 0.96, 0.6135, 0.9813, 0.6135, 0.9813, 0.6767, 0.0, 0.0, 0.6518, 1.0, 0.5, 0.531, 0.5, 0.5541, 0.5625, 0.7771, 0.5938, 0.8885, 0.625, 1.0, 0.5573, 0.531, 0.5573, 0.5541, 0.5417, 0.5541, 0.5417, 0.531, 0.5573, 0.6135, 0.5573, 0.6767, 0.5417, 0.6767, 0.5417, 0.6135, 0.5573, 0.5541, 0.5573, 0.6135, 0.5417, 0.6135, 0.5417, 0.5541, 0.5573, 0.6767, 0.5573, 0.75, 0.5417, 0.75, 0.5417, 0.6767, 0.5833, 0.6767, 0.5833, 0.75, 0.5573, 0.75, 0.5573, 0.6767, 0.5833, 0.5541, 0.5833, 0.6135, 0.5573, 0.6135, 0.5573, 0.5541, 0.5833, 0.6135, 0.5833, 0.6767, 0.5573, 0.6767, 0.5573, 0.6135, 0.5833, 0.531, 0.5833, 0.5541, 0.5573, 0.5541, 0.5573, 0.531, 0.75, 0.5, 0.7917, 0.5, 0.7917, 0.5, 0.75, 0.5, 0.75, 0.6135, 0.75, 0.6767, 0.7176, 0.6767, 0.7176, 0.6135, 0.75, 0.5541, 0.75, 0.6135, 0.7176, 0.6135, 0.7176, 0.5541, 0.8333, 0.5, 0.8333, 0.531, 0.8333, 0.531, 0.8333, 0.5, 0.8333, 0.6135, 0.8333, 0.6767, 0.7917, 0.6767, 0.7917, 0.6135, 0.8333, 0.5541, 0.8333, 0.6135, 0.7917, 0.6135, 0.7917, 0.5541, 0.8333, 0.6767, 0.8333, 0.75, 0.7917, 0.75, 0.7917, 0.6767, 0.9167, 0.531, 0.9167, 0.5541, 0.875, 0.5541, 0.875, 0.531, 0.9167, 0.6135, 0.9167, 0.6767, 0.875, 0.6767, 0.875, 0.6135, 0.9167, 0.5541, 0.9167, 0.6135, 0.875, 0.6135, 0.875, 0.5541, 0.9167, 0.6767, 0.9167, 0.75, 0.875, 0.75, 0.875, 0.6767, 0.9167, 0.5, 0.9167, 0.531, 0.875, 0.531, 0.875, 0.5, 0.8333, 0.5541, 0.7917, 0.5541, 0.7917, 0.5541, 0.8333, 0.5541, 0.7176, 0.5541, 0.6667, 0.5541, 0.6667, 0.5541, 0.7176, 0.5541, 0.5833, 0.5, 0.5833, 0.531, 0.5573, 0.531, 0.5573, 0.5, 0.5573, 0.5, 0.5573, 0.531, 0.5417, 0.531, 0.5417, 0.5, 0.6875, 1.0, 0.5, 0.5, 0.5, 0.531, 0.6518, 1.0, 0.9813, 0.5, 0.9813, 0.531, 0.96, 0.531, 0.96, 0.5, 0.5417, 0.5, 0.5417, 0.531, 0.5, 0.531, 0.5, 0.5, 0.6667, 0.5, 0.6667, 0.531, 0.5833, 0.531, 0.5833, 0.5, 0.875, 0.5, 0.875, 0.531, 0.8333, 0.531, 0.8333, 0.5, 0.6667, 0.5541, 0.6667, 0.531, 0.6667, 0.531, 0.6667, 0.5541, 0.8333, 0.531, 0.8333, 0.5541, 0.8333, 0.5541, 0.8333, 0.531, 0.96, 0.5, 0.96, 0.531, 0.9167, 0.531, 0.9167, 0.5, 0.875, 0.6238, 0.8482, 0.6238, 0.8482, 0.5619, 0.875, 0.5619, 0.6875, 0.6238, 0.6875, 0.6296, 0.6518, 0.6296, 0.6518, 0.6238, 0.875, 0.6238, 0.875, 0.6296, 0.8482, 0.6296, 0.8482, 0.6238, 0.8125, 0.5, 0.8482, 0.5, 0.8482, 0.5, 0.8125, 0.5, 0.875, 0.6238, 0.8482, 0.6238, 0.8482, 0.6238, 0.875, 0.6238, 0.875, 0.5619, 0.8482, 0.5619, 0.8482, 0.5, 0.875, 0.5, 0.8125, 0.5, 0.8482, 0.5, 0.8482, 0.5, 0.8125, 0.5, 0.875, 0.6238, 0.8482, 0.6238, 0.8482, 0.6238, 0.875, 0.6238, 0.875, 0.6238, 0.8482, 0.6238, 0.8482, 0.6238, 0.875, 0.6238, 0.8125, 0.5, 0.8482, 0.5, 0.8482, 0.5, 0.8125, 0.5, 0.6875, 0.5, 0.6518, 0.5, 0.6518, 0.5, 0.6875, 0.5, 0.875, 0.5, 0.8482, 0.5, 0.8482, 0.5, 0.875, 0.5, 0.6875, 0.5, 0.6518, 0.5, 0.6518, 0.5, 0.6875, 0.5, 0.875, 0.5, 0.8482, 0.5, 0.8482, 0.5, 0.875, 0.5, 0.875, 0.5, 0.8482, 0.5, 0.8482, 0.5, 0.875, 0.5, 0.6875, 0.5, 0.6518, 0.5, 0.6518, 0.5, 0.6875, 0.5, 0.6875, 0.5, 0.6518, 0.5, 0.6518, 0.5, 0.6875, 0.5, 0.875, 0.5, 0.8482, 0.5, 0.8482, 0.5, 0.875, 0.5, 0.625, 0.5, 0.6518, 0.5, 0.6518, 0.5, 0.625, 0.5, 0.625, 0.5, 0.6518, 0.5, 0.6518, 0.5, 0.625, 0.5, 0.625, 0.5, 0.6518, 0.5, 0.6518, 0.5, 0.625, 0.5, 0.6875, 0.5, 0.6518, 0.5, 0.6518, 0.5, 0.6875, 0.5, 0.6875, 0.5, 0.6518, 0.5, 0.6518, 0.5, 0.6875, 0.5, 0.875, 0.5, 0.8482, 0.5, 0.8482, 0.5, 0.875, 0.5, 0.6875, 0.5, 0.6518, 0.5, 0.6518, 0.5, 0.6875, 0.5, 0.875, 0.5, 0.8482, 0.5, 0.8482, 0.5, 0.875, 0.5, 0.6875, 0.5, 0.6518, 0.5, 0.6518, 0.5, 0.6875, 0.5, 0.875, 0.5, 0.8482, 0.5, 0.8482, 0.5, 0.875, 0.5, 0.6875, 0.5, 0.6518, 0.5, 0.6518, 0.5, 0.6875, 0.5, 0.875, 0.5, 0.8482, 0.5, 0.8482, 0.5, 0.875, 0.5, 0.6875, 0.5, 0.6518, 0.5, 0.6518, 0.5, 0.6875, 0.5, 0.6875, 0.5, 0.6518, 0.5, 0.6518, 0.5, 0.6875, 0.5, 0.875, 0.5, 0.8482, 0.5, 0.8482, 0.5, 0.875, 0.5, 0.875, 0.5, 0.8482, 0.5, 0.8482, 0.5, 0.875, 0.5, 0.6875, 0.5, 0.6518, 0.5, 0.6518, 0.5, 0.6875, 0.5, 0.875, 0.5, 0.8482, 0.5, 0.8482, 0.5, 0.875, 0.5, 0.625, 0.5, 0.6518, 0.5, 0.6518, 0.5, 0.625, 0.5, 0.875, 0.5, 0.8482, 0.5, 0.8482, 0.5, 0.875, 0.5, 0.875, 0.5, 0.8482, 0.5, 0.8482, 0.5, 0.875, 0.5, 0.6875, 0.5, 0.6518, 0.5, 0.6518, 0.5, 0.6875, 0.5, 0.6875, 0.5, 0.6518, 0.5, 0.6518, 0.5, 0.6875, 0.5, 0.875, 0.5, 0.8482, 0.5, 0.8482, 0.5, 0.875, 0.5, 0.875, 0.5, 0.8482, 0.5, 0.8482, 0.5, 0.875, 0.5, 0.6875, 0.5, 0.6518, 0.5, 0.6518, 0.5, 0.6875, 0.5, 0.6875, 0.5, 0.6518, 0.5, 0.6518, 0.5, 0.6875, 0.5, 0.6875, 0.5, 0.6518, 0.5, 0.6518, 0.5, 0.6875, 0.5, 0.875, 0.5, 0.8482, 0.5, 0.8482, 0.5, 0.875, 0.5, 0.6875, 0.5, 0.6518, 0.5, 0.6518, 0.5, 0.6875, 0.5, 0.875, 0.5, 0.8482, 0.5, 0.8482, 0.5, 0.875, 0.5, 0.6875, 0.5, 0.6518, 0.5, 0.6518, 0.5, 0.6875, 0.5, 0.6875, 0.5, 0.6518, 0.5, 0.6518, 0.5, 0.6875, 0.5, 0.875, 0.5, 0.8482, 0.5, 0.8482, 0.5, 0.875, 0.5, 0.6875, 0.5, 0.6875, 0.6238, 0.6518, 0.6238, 0.6518, 0.5, 0.6875, 0.8642, 0.6875, 0.8915, 0.6518, 0.8915, 0.6518, 0.8642, 0.875, 0.8642, 0.875, 0.8915, 0.8482, 0.8915, 0.8482, 0.8642, 0.6875, 0.75, 0.6875, 0.8642, 0.6518, 0.8642, 0.6518, 0.75, 0.875, 0.75, 0.875, 0.8642, 0.8482, 0.8642, 0.8482, 0.75, 0.875, 0.8915, 0.875, 0.925, 0.8482, 0.925, 0.8482, 0.8915, 0.6875, 0.8915, 0.6875, 0.925, 0.6518, 0.925, 0.6518, 0.8915, 0.875, 0.6296, 0.875, 0.75, 0.8482, 0.75, 0.8482, 0.6296, 0.6875, 0.6296, 0.6875, 0.75, 0.6518, 0.75, 0.6518, 0.6296, 0.6875, 0.9835, 0.6875, 1.0, 0.6518, 1.0, 0.6518, 0.9835, 0.875, 0.9835, 0.875, 1.0, 0.8482, 1.0, 0.8482, 0.9835, 0.75, 0.6767, 0.75, 0.75, 0.75, 0.75, 0.75, 0.6767, 0.7176, 0.6767, 0.75, 0.6767, 0.75, 0.6767, 0.7176, 0.6767, 0.6667, 0.6767, 0.7176, 0.6767, 0.7176, 0.6767, 0.6667, 0.6767, 0.6667, 0.75, 0.6667, 0.6767, 0.6667, 0.6767, 0.6667, 0.75, 0.6667, 0.6767, 0.7176, 0.6767, 0.7176, 0.6767, 0.6667, 0.6767, 0.7176, 0.6767, 0.75, 0.6767, 0.75, 0.6767, 0.7176, 0.6767, 0.75, 0.6767, 0.75, 0.75, 0.75, 0.75, 0.75, 0.6767, 0.6667, 0.75, 0.6667, 0.6767, 0.6667, 0.6767, 0.6667, 0.75, 1.0, 0.5, 1.0, 0.531, 0.9813, 0.531, 0.9813, 0.5, 1.0, 0.6767, 1.0, 0.75, 0.9813, 0.75, 0.9813, 0.6767, 1.0, 0.5541, 1.0, 0.6135, 0.9813, 0.6135, 0.9813, 0.5541, 1.0, 0.6135, 1.0, 0.6767, 0.9813, 0.6767, 0.9813, 0.6135, 1.0, 0.531, 1.0, 0.5541, 0.9813, 0.5541, 0.9813, 0.531, 0.875, 0.925, 0.875, 0.9669, 0.8482, 0.9669, 0.8482, 0.925, 0.6875, 0.925, 0.6875, 0.9669, 0.6518, 0.9669, 0.6518, 0.925, 1.0, 0.925, 1.0, 0.9669, 0.9667, 0.9669, 0.9667, 0.925, 0.5625, 0.925, 0.5625, 0.9669, 0.5333, 0.9669, 0.5333, 0.925, 0.5333, 0.925, 0.5333, 0.9669, 0.5, 0.9669, 0.5, 0.925, 0.625, 0.925, 0.625, 0.9669, 0.5625, 0.9669, 0.5625, 0.925, 0.6518, 0.925, 0.6518, 0.9669, 0.625, 0.9669, 0.625, 0.925, 0.75, 0.925, 0.75, 0.9669, 0.6875, 0.9669, 0.6875, 0.925, 0.8125, 0.925, 0.8125, 0.9669, 0.75, 0.9669, 0.75, 0.925, 0.8482, 0.925, 0.8482, 0.9669, 0.8125, 0.9669, 0.8125, 0.925, 0.9375, 0.925, 0.9375, 0.9669, 0.875, 0.9669, 0.875, 0.925, 0.9667, 0.925, 0.9667, 0.9669, 0.9375, 0.9669, 0.9375, 0.925, 0.875, 0.9669, 0.875, 0.9835, 0.8482, 0.9835, 0.8482, 0.9669, 0.6875, 0.9669, 0.6875, 0.9835, 0.6518, 0.9835, 0.6518, 0.9669, 1.0, 0.9669, 1.0, 0.9835, 0.9667, 0.9835, 0.9667, 0.9669, 0.5625, 0.9669, 0.5625, 0.9835, 0.5333, 0.9835, 0.5333, 0.9669, 0.5333, 0.9669, 0.5333, 0.9835, 0.5, 0.9835, 0.5, 0.9669, 0.625, 0.9669, 0.625, 0.9835, 0.5625, 0.9835, 0.5625, 0.9669, 0.6518, 0.9669, 0.6518, 0.9835, 0.625, 0.9835, 0.625, 0.9669, 0.75, 0.9669, 0.75, 0.9835, 0.6875, 0.9835, 0.6875, 0.9669, 0.8125, 0.9669, 0.8125, 0.9835, 0.75, 0.9835, 0.75, 0.9669, 0.8482, 0.9669, 0.8482, 0.9835, 0.8125, 0.9835, 0.8125, 0.9669, 0.9375, 0.9669, 0.9375, 0.9835, 0.875, 0.9835, 0.875, 0.9669, 0.9667, 0.9669, 0.9667, 0.9835, 0.9375, 0.9835, 0.9375, 0.9669, 0.4907, 0.375, 0.0, 0.0, 0.9813, 0.6767, 0.9813, 0.75, 0.96, 0.5541, 0.96, 0.5541, 0.96, 0.6135, 0.96, 0.6135, 0.96, 0.531, 0.96, 0.531, 0.96, 0.5541, 0.96, 0.5541, 0.96, 0.531, 0.96, 0.531, 0.96, 0.5, 0.0, 0.0, 0.0, 0.0, 0.0, 0.0, 0.0, 0.0, 0.0, 0.0, 0.0, 0.0, 0.0, 0.0, 0.4907, 0.375, 0.9813, 0.6135, 0.9813, 0.6135, 0.9813, 0.6767, 0.9813, 0.6767, 0.9813, 0.5541, 0.9813, 0.5541, 0.9813, 0.6135, 0.9813, 0.6135, 0.9813, 0.531, 0.9813, 0.531, 0.9813, 0.5541, 0.9813, 0.5541, 0.9813, 0.5, 0.9813, 0.531, 0.9813, 0.531, 0.9813, 0.531, 0.9813, 0.6767, 0.9813, 0.75, 0.9813, 0.6767, 0.9813, 0.6767, 0.9813, 0.531, 0.9813, 0.531, 0.9813, 0.5541, 0.9813, 0.5541, 0.9813, 0.5541, 0.9813, 0.5541, 0.9813, 0.6135, 0.9813, 0.6135, 0.9813, 0.6135, 0.9813, 0.6135, 0.9813, 0.6767, 0.9813, 0.6767, 0.75, 0.5, 0.7176, 0.5, 0.7176, 0.5, 0.75, 0.5, 0.8333, 0.5, 0.7917, 0.5, 0.7917, 0.5, 0.8333, 0.5, 0.8333, 0.5, 0.7917, 0.5, 0.7917, 0.5, 0.8333, 0.5, 0.5417, 0.5, 0.5, 0.5, 0.5, 0.5, 0.5417, 0.5, 0.9167, 0.5, 0.875, 0.5, 0.875, 0.5, 0.9167, 0.5, 0.9813, 0.5, 0.96, 0.5, 0.96, 0.5, 0.9813, 0.5, 0.75, 1.0, 0.8125, 1.0, 0.8125, 1.0, 0.75, 1.0, 1.0, 0.5, 0.9813, 0.5, 0.9813, 0.5, 1.0, 0.5, 0.96, 0.5, 0.9167, 0.5, 0.9167, 0.5, 0.96, 0.5, 0.6875, 1.0, 0.75, 1.0, 0.75, 1.0, 0.6875, 1.0, 0.5, 0.5, 0.6875, 1.0, 0.6875, 1.0, 0.5, 0.5, 0.875, 0.5, 0.8333, 0.5, 0.8333, 0.5, 0.875, 0.5, 0.5573, 0.5, 0.5417, 0.5, 0.5417, 0.5, 0.5573, 0.5, 0.7917, 0.5, 0.75, 0.5, 0.75, 0.5, 0.7917, 0.5, 0.5833, 0.5, 0.5573, 0.5, 0.5573, 0.5, 0.5833, 0.5, 0.7176, 0.5, 0.6667, 0.5, 0.6667, 0.5, 0.7176, 0.5, 0.75, 0.5, 0.7176, 0.5, 0.7176, 0.5, 0.75, 0.5, 0.6667, 0.5, 0.5833, 0.5, 0.5833, 0.5, 0.6667, 0.5, 0.7917, 0.5, 0.75, 0.5, 0.75, 0.5, 0.7917, 0.5, 0.5833, 0.5, 0.5573, 0.5, 0.5573, 0.5, 0.5833, 0.5, 0.7176, 0.5, 0.6667, 0.5, 0.6667, 0.5, 0.7176, 0.5, 0.75, 0.5, 0.7176, 0.5, 0.7176, 0.5, 0.75, 0.5, 0.6667, 0.5, 0.5833, 0.5, 0.5833, 0.5, 0.6667, 0.5, 0.8333, 0.5, 0.7917, 0.5, 0.7917, 0.5, 0.8333, 0.5, 0.5417, 0.5, 0.5, 0.5, 0.5, 0.5, 0.5417, 0.5, 0.9167, 0.5, 0.875, 0.5, 0.875, 0.5, 0.9167, 0.5, 0.9813, 0.5, 0.96, 0.5, 0.96, 0.5, 0.9813, 0.5, 0.75, 1.0, 0.8125, 1.0, 0.8125, 1.0, 0.75, 1.0, 1.0, 0.5, 0.9813, 0.5, 0.9813, 0.5, 1.0, 0.5, 0.96, 0.5, 0.9167, 0.5, 0.9167, 0.5, 0.96, 0.5, 0.6875, 1.0, 0.75, 1.0, 0.75, 1.0, 0.6875, 1.0, 0.5, 0.5, 0.6875, 1.0, 0.6875, 1.0, 0.5, 0.5, 0.875, 0.5, 0.8333, 0.5, 0.8333, 0.5, 0.875, 0.5, 0.5573, 0.5, 0.5417, 0.5, 0.5417, 0.5, 0.5573, 0.5, 0.7917, 0.5, 0.75, 0.5, 0.75, 0.5, 0.7917, 0.5, 0.5417, 0.5, 0.5, 0.5, 0.5, 0.5, 0.5417, 0.5, 0.9167, 0.5, 0.875, 0.5, 0.875, 0.5, 0.9167, 0.5, 0.9813, 0.5, 0.96, 0.5, 0.96, 0.5, 0.9813, 0.5, 0.75, 1.0, 0.8125, 1.0, 0.8125, 1.0, 0.75, 1.0, 1.0, 0.5, 0.9813, 0.5, 0.9813, 0.5, 1.0, 0.5, 0.96, 0.5, 0.9167, 0.5, 0.9167, 0.5, 0.96, 0.5, 0.6875, 1.0, 0.75, 1.0, 0.75, 1.0, 0.6875, 1.0, 0.5, 0.5, 0.6875, 1.0, 0.6875, 1.0, 0.5, 0.5, 0.875, 0.5, 0.8333, 0.5, 0.8333, 0.5, 0.875, 0.5, 0.5573, 0.5, 0.5417, 0.5, 0.5417, 0.5, 0.5573, 0.5, 0.7917, 0.5, 0.75, 0.5, 0.75, 0.5, 0.7917, 0.5, 0.5833, 0.5, 0.5573, 0.5, 0.5573, 0.5, 0.5833, 0.5, 0.7176, 0.5, 0.6667, 0.5, 0.6667, 0.5, 0.7176, 0.5, 0.75, 0.5, 0.7176, 0.5, 0.7176, 0.5, 0.75, 0.5, 0.6667, 0.5, 0.5833, 0.5, 0.5833, 0.5, 0.6667, 0.5, 0.8333, 0.5, 0.7917, 0.5, 0.7917, 0.5, 0.8333, 0.5, 0.8333, 0.5, 0.7917, 0.5, 0.7917, 0.5, 0.8333, 0.5, 0.6667, 0.5, 0.5833, 0.5, 0.5833, 0.5, 0.6667, 0.5, 0.75, 0.5, 0.7176, 0.5, 0.7176, 0.5, 0.75, 0.5, 0.7176, 0.5, 0.6667, 0.5, 0.6667, 0.5, 0.7176, 0.5, 0.5833, 0.5, 0.5573, 0.5, 0.5573, 0.5, 0.5833, 0.5, 0.7917, 0.5, 0.75, 0.5, 0.75, 0.5, 0.7917, 0.5, 0.5573, 0.5, 0.5417, 0.5, 0.5417, 0.5, 0.5573, 0.5, 0.875, 0.5, 0.8333, 0.5, 0.8333, 0.5, 0.875, 0.5, 0.5, 0.5, 0.6875, 1.0, 0.6875, 1.0, 0.5, 0.5, 0.6875, 1.0, 0.75, 1.0, 0.75, 1.0, 0.6875, 1.0, 0.96, 0.5, 0.9167, 0.5, 0.9167, 0.5, 0.96, 0.5, 1.0, 0.5, 0.9813, 0.5, 0.9813, 0.5, 1.0, 0.5, 0.75, 1.0, 0.8125, 1.0, 0.8125, 1.0, 0.75, 1.0, 0.9813, 0.5, 0.96, 0.5, 0.96, 0.5, 0.9813, 0.5, 0.9167, 0.5, 0.875, 0.5, 0.875, 0.5, 0.9167, 0.5, 0.5417, 0.5, 0.5, 0.5, 0.5, 0.5, 0.5417, 0.5, 0.7917, 0.5, 0.75, 0.5, 0.75, 0.5, 0.7917, 0.5, 0.5573, 0.5, 0.5417, 0.5, 0.5417, 0.5, 0.5573, 0.5, 0.8333, 0.5, 0.875, 0.5, 0.875, 0.5, 0.8333, 0.5, 0.5, 0.5, 0.6875, 1.0, 0.6875, 1.0, 0.5, 0.5, 0.6875, 1.0, 0.75, 1.0, 0.75, 1.0, 0.6875, 1.0, 0.9813, 0.5, 0.9813, 0.5, 0.9813, 0.5, 0.9813, 0.5, 1.0, 0.5, 0.9813, 0.5, 0.9813, 0.5, 1.0, 0.5, 0.75, 1.0, 0.8125, 1.0, 0.8125, 1.0, 0.75, 1.0, 0.96, 0.5, 0.9167, 0.5, 0.9167, 0.5, 0.96, 0.5, 0.875, 0.5, 0.9167, 0.5, 0.9167, 0.5, 0.875, 0.5, 0.5417, 0.5, 0.5, 0.5, 0.5, 0.5, 0.5417, 0.5, 0.8333, 0.5, 0.7917, 0.5, 0.7917, 0.5, 0.8333, 0.5, 0.6667, 0.5, 0.5833, 0.5, 0.5833, 0.5, 0.6667, 0.5, 0.75, 0.5, 0.7176, 0.5, 0.7176, 0.5, 0.75, 0.5, 0.7176, 0.5, 0.6667, 0.5, 0.6667, 0.5, 0.7176, 0.5, 0.5833, 0.5, 0.5573, 0.5, 0.5573, 0.5, 0.5833, 0.5, 0.7917, 0.5, 0.75, 0.5, 0.75, 0.5, 0.7917, 0.5, 0.5573, 0.5, 0.5417, 0.5, 0.5417, 0.5, 0.5573, 0.5, 0.9167, 0.5, 0.96, 0.5, 0.96, 0.5, 0.9167, 0.5, 0.5, 0.5, 0.6875, 1.0, 0.6875, 1.0, 0.5, 0.5, 0.6875, 1.0, 0.75, 1.0, 0.75, 1.0, 0.6875, 1.0, 0.96, 0.5, 0.9813, 0.5, 0.9813, 0.5, 0.96, 0.5, 1.0, 0.5, 0.9813, 0.5, 0.9813, 0.5, 1.0, 0.5, 0.75, 1.0, 0.8125, 1.0, 0.8125, 1.0, 0.75, 1.0, 0.8333, 0.5, 0.8333, 0.5, 0.8333, 0.5, 0.8333, 0.5, 0.875, 0.5, 0.8333, 0.5, 0.8333, 0.5, 0.875, 0.5, 0.5417, 0.5, 0.5, 0.5, 0.5, 0.5, 0.5417, 0.5, 0.8333, 0.5, 0.7917, 0.5, 0.7917, 0.5, 0.8333, 0.5, 0.6667, 0.5, 0.5833, 0.5, 0.5833, 0.5, 0.6667, 0.5, 0.75, 0.5, 0.7176, 0.5, 0.7176, 0.5, 0.75, 0.5, 0.7176, 0.5, 0.6667, 0.5, 0.6667, 0.5, 0.7176, 0.5, 0.5833, 0.5, 0.5573, 0.5, 0.5573, 0.5, 0.5833, 0.5, 0.8333, 0.5, 0.8333, 0.5, 0.8333, 0.5, 0.8333, 0.5, 0.9813, 0.5, 0.96, 0.5, 0.96, 0.5, 0.9813, 0.5, 0.9813, 0.5, 0.9813, 0.5, 0.9813, 0.5, 0.9813, 0.5, 0.9167, 0.5, 0.875, 0.5, 0.875, 0.5, 0.9167, 0.5, 0.9167, 0.5, 0.875, 0.5, 0.875, 0.5, 0.9167, 0.5, 0.96, 0.5, 0.9167, 0.5, 0.9167, 0.5, 0.96, 0.5, 0.8333, 0.5, 0.875, 0.5, 0.875, 0.5, 0.8333, 0.5, 0.9813, 0.5, 0.9813, 0.5, 0.9813, 0.5, 0.9813, 0.5, 0.9813, 0.5, 0.9813, 0.5, 0.9813, 0.5, 0.9813, 0.5, 0.8333, 0.5, 0.8333, 0.5, 0.8333, 0.5, 0.8333, 0.5, 0.9167, 0.5, 0.96, 0.5, 0.96, 0.5, 0.9167, 0.5, 0.96, 0.5, 0.9813, 0.5, 0.9813, 0.5, 0.96, 0.5, 0.875, 0.5, 0.8333, 0.5, 0.8333, 0.5, 0.875, 0.5, 0.8333, 0.5, 0.8333, 0.5, 0.8333, 0.5, 0.8333, 0.5, 0.9813, 0.5, 0.96, 0.5, 0.96, 0.5, 0.9813, 0.5, 0.875, 0.5, 0.9167, 0.5, 0.9167, 0.5, 0.875, 0.5, 0.9018, 0.5, 0.8333, 0.5, 0.8333, 0.5, 0.9018, 0.5, 0.9018, 0.5, 0.8333, 0.5, 0.8333, 0.5, 0.9018, 0.5, 0.9018, 0.5, 0.9143, 0.5, 0.875, 0.5, 0.8333, 0.5, 0.9018, 0.5, 0.9143, 0.5, 0.96, 0.5, 0.9813, 0.5, 0.8333, 0.5, 0.875, 0.5, 0.9143, 0.5, 0.9018, 0.5, 0.9813, 0.5, 0.96, 0.5, 0.9143, 0.5, 0.9018, 0.5, 0.9813, 0.5, 0.9018, 0.5, 0.9018, 0.5, 0.9813, 0.5, 0.9813, 0.5, 0.9018, 0.5, 0.9018, 0.5, 0.9813, 0.5, 0.875, 0.5, 0.8333, 0.5, 0.8333, 0.5, 0.875, 0.5, 0.9167, 0.5, 0.875, 0.5, 0.875, 0.5, 0.9167, 0.5, 0.96, 0.5, 0.9167, 0.5, 0.9167, 0.5, 0.96, 0.5, 0.9813, 0.5, 0.96, 0.5, 0.96, 0.5, 0.9813, 0.5, 1.0, 0.5, 0.9813, 0.5, 0.9813, 0.5, 1.0, 0.5, 0.75, 1.0, 1.0, 0.5, 0.8125, 1.0, 0.75, 1.0, 0.6875, 1.0, 0.75, 1.0, 0.75, 1.0, 0.6875, 1.0, 0.5, 0.5, 0.6875, 1.0, 0.6875, 1.0, 0.5, 0.5, 0.5417, 0.5, 0.5, 0.5, 0.5, 0.5, 0.5417, 0.5, 0.5573, 0.5, 0.5417, 0.5, 0.5417, 0.5, 0.5573, 0.5, 0.5833, 0.5, 0.5573, 0.5, 0.5573, 0.5, 0.5833, 0.5, 0.6667, 0.5, 0.5833, 0.5, 0.5833, 0.5, 0.6667, 0.5, 0.7176, 0.5, 0.6667, 0.5, 0.6667, 0.5, 0.7176, 0.5, 0.75, 0.5541, 0.7176, 0.5541, 0.7176, 0.5541, 0.75, 0.5541, 0.7176, 0.5, 0.75, 0.5, 0.75, 0.5, 0.7176, 0.5, 0.6667, 0.5, 0.7176, 0.5, 0.7176, 0.5, 0.6667, 0.5, 0.7917, 0.5, 0.8333, 0.5, 0.8333, 0.5, 0.7917, 0.5, 0.7176, 0.5541, 0.6667, 0.5541, 0.6667, 0.5541, 0.7176, 0.5541, 0.7176, 0.5, 0.75, 0.5, 0.75, 0.5, 0.7176, 0.5, 0.8333, 0.5, 0.8333, 0.531, 0.8333, 0.531, 0.8333, 0.5, 0.75, 0.5, 0.7917, 0.5, 0.7917, 0.5, 0.75, 0.5, 0.8333, 0.531, 0.8333, 0.5541, 0.8333, 0.5541, 0.8333, 0.531, 0.6667, 0.5, 0.7176, 0.5, 0.7176, 0.5, 0.6667, 0.5, 0.75, 0.5541, 0.7176, 0.5541, 0.7176, 0.5541, 0.75, 0.5541, 0.8333, 0.5541, 0.7917, 0.5541, 0.7917, 0.5541, 0.8333, 0.5541, 0.6667, 0.5541, 0.6667, 0.531, 0.6667, 0.531, 0.6667, 0.5541, 0.6667, 0.531, 0.6667, 0.5, 0.6667, 0.5, 0.6667, 0.531, 0.7917, 0.5, 0.8333, 0.5, 0.8333, 0.5, 0.7917, 0.5, 0.7917, 0.5541, 0.75, 0.5541, 0.75, 0.5541, 0.7917, 0.5541, 0.7436, 0.5, 0.7436, 0.531, 0.6667, 0.531, 0.6667, 0.5, 0.7436, 0.531, 0.7436, 0.5541, 0.6667, 0.5541, 0.6667, 0.531, 0.7518, 0.5, 0.7917, 0.5, 0.8333, 0.5, 0.7436, 0.5, 0.7436, 0.5541, 0.7518, 0.5541, 0.7176, 0.5541, 0.6667, 0.5541, 0.8333, 0.5541, 0.7917, 0.5541, 0.7518, 0.5541, 0.7436, 0.5541, 0.7176, 0.5, 0.7518, 0.5, 0.7436, 0.5, 0.6667, 0.5, 0.8333, 0.531, 0.8333, 0.5541, 0.7436, 0.5541, 0.7436, 0.531, 0.8333, 0.5, 0.8333, 0.531, 0.7436, 0.531, 0.7436, 0.5, 0.75, 0.625, 0.75, 0.75, 0.6667, 0.75, 0.6667, 0.625, 0.75, 0.875, 0.7083, 1.0, 0.6667, 0.875, 0.75, 0.5, 0.75, 0.625, 0.6667, 0.625, 0.6667, 0.5, 0.75, 0.75, 0.75, 0.875, 0.6667, 0.875, 0.6667, 0.75, 0.6667, 0.875, 0.625, 1.0, 0.5833, 0.875, 0.6667, 0.5, 0.6667, 0.625, 0.5833, 0.625, 0.5833, 0.5, 0.6667, 0.75, 0.6667, 0.875, 0.5833, 0.875, 0.5833, 0.75, 0.6667, 0.625, 0.6667, 0.75, 0.5833, 0.75, 0.5833, 0.625, 0.5833, 0.5, 0.5833, 0.625, 0.5, 0.625, 0.5, 0.5, 0.5833, 0.75, 0.5833, 0.875, 0.5, 0.875, 0.5, 0.75, 0.5833, 0.625, 0.5833, 0.75, 0.5, 0.75, 0.5, 0.625, 0.5833, 0.875, 0.5417, 1.0, 0.5, 0.875, 0.5, 0.625, 0.5, 0.75, 0.4167, 0.75, 0.4167, 0.625, 0.5, 0.875, 0.4583, 1.0, 0.4167, 0.875, 0.5, 0.5, 0.5, 0.625, 0.4167, 0.625, 0.4167, 0.5, 0.5, 0.75, 0.5, 0.875, 0.4167, 0.875, 0.4167, 0.75, 0.4167, 0.625, 0.4167, 0.75, 0.3333, 0.75, 0.3333, 0.625, 0.4167, 0.875, 0.375, 1.0, 0.3333, 0.875, 0.4167, 0.5, 0.4167, 0.625, 0.3333, 0.625, 0.3333, 0.5, 0.4167, 0.75, 0.4167, 0.875, 0.3333, 0.875, 0.3333, 0.75, 0.3333, 0.5, 0.3333, 0.625, 0.25, 0.625, 0.25, 0.5, 0.3333, 0.75, 0.3333, 0.875, 0.25, 0.875, 0.25, 0.75, 0.3333, 0.625, 0.3333, 0.75, 0.25, 0.75, 0.25, 0.625, 0.3333, 0.875, 0.2917, 1.0, 0.25, 0.875, 0.25, 0.5, 0.25, 0.625, 0.1667, 0.625, 0.1667, 0.5, 0.25, 0.75, 0.25, 0.875, 0.1667, 0.875, 0.1667, 0.75, 0.25, 0.625, 0.25, 0.75, 0.1667, 0.75, 0.1667, 0.625, 0.25, 0.875, 0.2083, 1.0, 0.1667, 0.875, 0.1667, 0.625, 0.1667, 0.75, 0.08333, 0.75, 0.08333, 0.625, 0.1667, 0.875, 0.125, 1.0, 0.08333, 0.875, 0.1667, 0.5, 0.1667, 0.625, 0.08333, 0.625, 0.08333, 0.5, 0.1667, 0.75, 0.1667, 0.875, 0.08333, 0.875, 0.08333, 0.75, 0.08333, 0.625, 0.08333, 0.75, 0.0, 0.75, 2.98e-08, 0.625, 0.08333, 0.875, 0.04167, 1.0, 2.98e-08, 0.875, 0.08333, 0.5, 0.08333, 0.625, 2.98e-08, 0.625, 0.0, 0.5, 0.08333, 0.75, 0.08333, 0.875, 2.98e-08, 0.875, 0.0, 0.75, 1.0, 0.5, 1.0, 0.625, 0.9167, 0.625, 0.9167, 0.5, 1.0, 0.75, 1.0, 0.875, 0.9167, 0.875, 0.9167, 0.75, 1.0, 0.625, 1.0, 0.75, 0.9167, 0.75, 0.9167, 0.625, 1.0, 0.875, 0.9583, 1.0, 0.9167, 0.875, 0.9167, 0.75, 0.9167, 0.875, 0.8333, 0.875, 0.8333, 0.75, 0.9167, 0.625, 0.9167, 0.75, 0.8333, 0.75, 0.8333, 0.625, 0.9167, 0.875, 0.875, 1.0, 0.8333, 0.875, 0.9167, 0.5, 0.9167, 0.625, 0.8333, 0.625, 0.8333, 0.5, 0.8333, 0.625, 0.8333, 0.75, 0.75, 0.75, 0.75, 0.625, 0.8333, 0.875, 0.7917, 1.0, 0.75, 0.875, 0.8333, 0.5, 0.8333, 0.625, 0.75, 0.625, 0.75, 0.5, 0.8333, 0.75, 0.8333, 0.875, 0.75, 0.875, 0.75, 0.75])
me_cylinder.update()

# ---- objects
ob_front = bpy.data.objects.new('Front', None)
ob_side = bpy.data.objects.new('Side', None)
ob_cylinder = bpy.data.objects.new('Cylinder', me_cylinder)

# ---- transforms, parenting, visibility, modifiers, constraints
ob_front.location = (0.4157, 1.151, 0.7934)
ob_front.rotation_euler = (1.571, -0.0, -0.0)
ob_front.scale = (0.443, 0.443, 0.443)
ob_front.empty_display_type = 'IMAGE'
ob_front.empty_display_size = 5.0
ob_side.location = (-2.934, -0.538, 0.7879)
ob_side.rotation_euler = (1.571, -0.0, 1.571)
ob_side.scale = (0.443, 0.443, 0.443)
ob_side.empty_display_type = 'IMAGE'
ob_side.empty_display_size = 5.0
ob_cylinder.location = (1.424e-05, 0.02453, 1.065)
ob_cylinder.scale = (0.1093, 0.1093, 0.1093)
_m = ob_cylinder.modifiers.new('Mirror', 'MIRROR')
_m.use_clip = True
_m = ob_cylinder.modifiers.new('Subdivision', 'SUBSURF')

# ---- collection membership
col_reference_images.objects.link(ob_front)
col_reference_images.objects.link(ob_side)
col_mesh.objects.link(ob_cylinder)

# ---- scene / render settings (as saved in the file)
scene.frame_start = 1; scene.frame_end = 250; scene.frame_set(1)
scene.render.engine = 'BLENDER_EEVEE_NEXT'
scene.render.bake_bias = 0.0
scene.render.bake_samples = 0
scene.cycles.sampling_pattern = 'TABULATED_SOBOL'
scene.eevee.use_volume_custom_range = False
bpy.context.view_layer.update()

# ---- added for rendering (the .blend has no active camera and no usable light): camera, sun
cam_auto = bpy.data.cameras.new('AutoCamera')
cam_auto.lens = 50.0
cam_auto.sensor_width = 36.0
cam_auto.clip_end = 1000.0
ob_auto_camera = bpy.data.objects.new('AutoCamera', cam_auto)
scene.collection.objects.link(ob_auto_camera)
ob_auto_camera.location = (1.45616, -1.71432, 1.91799)
ob_auto_camera.rotation_euler = (1.09748, -7.21219e-08, 0.694738)
scene.camera = ob_auto_camera
light_auto_sun = bpy.data.lights.new('AutoSun', 'SUN')
light_auto_sun.energy = 3.0
light_auto_sun.angle = 0.0523599
ob_auto_sun = bpy.data.objects.new('AutoSun', light_auto_sun)
scene.collection.objects.link(ob_auto_sun)
ob_auto_sun.rotation_euler = (0.872665, 0.174533, 0.523599)
bpy.context.view_layer.update()
